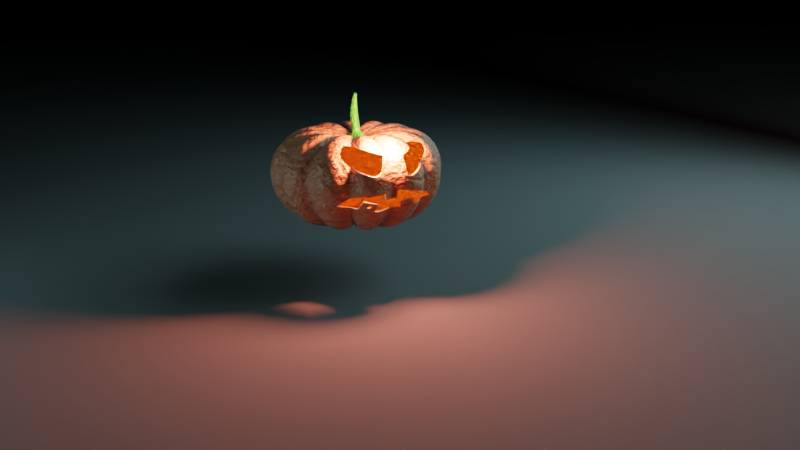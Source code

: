 # Source: modelling-Jack-o-lantern-blend-swap.blend  (saved by Blender 2.79.0; exported with 4.5.12 LTS)
import bpy
from mathutils import Matrix  # noqa: F401  (used for matrix-valued properties, if any)

bpy.ops.wm.read_factory_settings(use_empty=True)
scene = bpy.context.scene
scene.name = 'Scene'

# ---- collections
col_collection_1 = bpy.data.collections.new('Collection 1'); scene.collection.children.link(col_collection_1)
col_collection_2 = bpy.data.collections.new('Collection 2'); scene.collection.children.link(col_collection_2)
col_collection_2.hide_render = True
col_collection_2.hide_viewport = True

# ---- materials (node trees are filled in below, after node groups)
mat_material_001 = bpy.data.materials.new('Material.001')
mat_material_001.alpha_threshold = 0.0
mat_material_001.roughness = 0.5
mat_material = bpy.data.materials.new('Material')
mat_material.alpha_threshold = 0.0
mat_material.roughness = 0.5
mat_skin = bpy.data.materials.new('skin')
mat_skin.alpha_threshold = 0.0
mat_skin.roughness = 0.5
mat_flesh = bpy.data.materials.new('flesh')
mat_flesh.alpha_threshold = 0.0
mat_flesh.diffuse_color = (0.8, 0.7631, 0.1965, 1.0)
mat_flesh.roughness = 0.5
mat_stim = bpy.data.materials.new('stim')
mat_stim.alpha_threshold = 0.0
mat_stim.roughness = 0.5
mat_svgmat = bpy.data.materials.new('SVGMat')
mat_svgmat.alpha_threshold = 0.0
mat_svgmat.diffuse_color = (0.0, 0.0, 0.0, 1.0)
mat_svgmat.roughness = 0.5

# ---- material node trees
mat_material_001.use_nodes = True; mat_material_001.node_tree.nodes.clear()
_N = mat_material_001.node_tree.nodes; _L = mat_material_001.node_tree.links
n0 = _N.new('ShaderNodeOutputMaterial'); n0.name = 'Material Output'; n0.location = (488, 334)
n1 = _N.new('ShaderNodeBsdfDiffuse'); n1.name = 'Diffuse BSDF'; n1.location = (212, 355)
n1.inputs[0].default_value = (0.1447, 0.1447, 0.1447, 1.0)
_L.new(n1.outputs[0], n0.inputs[0])
n0.is_active_output = True
mat_material.use_nodes = True; mat_material.node_tree.nodes.clear()
_N = mat_material.node_tree.nodes; _L = mat_material.node_tree.links
n0 = _N.new('ShaderNodeOutputMaterial'); n0.name = 'Material Output'; n0.location = (469, 282)
n1 = _N.new('ShaderNodeBsdfTranslucent'); n1.name = 'Translucent BSDF'; n1.location = (25, 215)
n2 = _N.new('ShaderNodeEmission'); n2.name = 'Emission'; n2.location = (18, 376)
n2.inputs[0].default_value = (0.4509, 0.7651, 0.8, 1.0)
n2.inputs[1].default_value = 3.0
n3 = _N.new('ShaderNodeMixShader'); n3.name = 'Mix Shader'; n3.location = (240, 300)
n4 = _N.new('ShaderNodeLightPath'); n4.name = 'Light Path'; n4.location = (9, 706)
_L.new(n3.outputs[0], n0.inputs[0])
_L.new(n2.outputs[0], n3.inputs[1])
_L.new(n1.outputs[0], n3.inputs[2])
_L.new(n4.outputs[0], n3.inputs[0])
n0.is_active_output = True
mat_skin.use_nodes = True; mat_skin.node_tree.nodes.clear()
_N = mat_skin.node_tree.nodes; _L = mat_skin.node_tree.links
n0 = _N.new('ShaderNodeOutputMaterial'); n0.name = 'Material Output'; n0.location = (559, 276)
n1 = _N.new('ShaderNodeBsdfDiffuse'); n1.name = 'Diffuse BSDF'; n1.location = (117, 341)
n2 = _N.new('ShaderNodeNewGeometry'); n2.name = 'Geometry'; n2.location = (-427, 293)
n3 = _N.new('ShaderNodeValToRGB'); n3.name = 'ColorRamp'; n3.location = (-186, 315)
while len(n3.color_ramp.elements) > 1: n3.color_ramp.elements.remove(n3.color_ramp.elements[-1])
n3.color_ramp.elements[0].position = 0.3879; n3.color_ramp.elements[0].color = (0.2658, 0.03645, 0.03645, 1.0)
_e = n3.color_ramp.elements.new(0.547); _e.color = (0.6531, 0.2517, 0.1315, 1.0)
_e = n3.color_ramp.elements.new(0.7333); _e.color = (1.0, 0.8874, 0.3937, 1.0)
n4 = _N.new('ShaderNodeTexNoise'); n4.name = 'Noise Texture'; n4.location = (-447, 48)
n4.inputs[2].default_value = 18.5
n4.inputs[3].default_value = 16.0
n4.inputs[8].default_value = 0.25
n5 = _N.new('ShaderNodeMixShader'); n5.name = 'Mix Shader'; n5.location = (342, 282)
n6 = _N.new('ShaderNodeBump'); n6.name = 'Bump'; n6.location = (-175, 75)
n6.inputs[1].default_value = 0.1
n6.inputs[2].default_value = 1.0
n7 = _N.new('ShaderNodeFresnel'); n7.name = 'Fresnel'; n7.location = (121, 457)
n7.inputs[0].default_value = 1.45
n8 = _N.new('ShaderNodeBsdfAnisotropic'); n8.name = 'Glossy BSDF'; n8.location = (116, 204)
n8.distribution = 'GGX'
n8.inputs[1].default_value = 0.3873
_L.new(n1.outputs[0], n5.inputs[1])
_L.new(n8.outputs[0], n5.inputs[2])
_L.new(n7.outputs[0], n5.inputs[0])
_L.new(n2.outputs[7], n3.inputs[0])
_L.new(n3.outputs[0], n1.inputs[0])
_L.new(n4.outputs[1], n6.inputs[3])
_L.new(n6.outputs[0], n7.inputs[1])
_L.new(n6.outputs[0], n1.inputs[2])
_L.new(n6.outputs[0], n8.inputs[4])
_L.new(n5.outputs[0], n0.inputs[0])
n0.is_active_output = True
mat_flesh.use_nodes = True; mat_flesh.node_tree.nodes.clear()
_N = mat_flesh.node_tree.nodes; _L = mat_flesh.node_tree.links
n0 = _N.new('ShaderNodeBsdfDiffuse'); n0.name = 'Diffuse BSDF'; n0.location = (117, 341)
n1 = _N.new('ShaderNodeNewGeometry'); n1.name = 'Geometry'; n1.location = (-427, 293)
n2 = _N.new('ShaderNodeValToRGB'); n2.name = 'ColorRamp'; n2.location = (-186, 315)
while len(n2.color_ramp.elements) > 1: n2.color_ramp.elements.remove(n2.color_ramp.elements[-1])
n2.color_ramp.elements[0].position = 0.0; n2.color_ramp.elements[0].color = (0.2658, 0.03645, 0.03645, 1.0)
_e = n2.color_ramp.elements.new(0.3773); _e.color = (0.9387, 0.6082, 0.05934, 1.0)
_e = n2.color_ramp.elements.new(0.8091); _e.color = (1.0, 0.6823, 0.3583, 1.0)
n3 = _N.new('ShaderNodeTexNoise'); n3.name = 'Noise Texture'; n3.location = (-447, 48)
n3.inputs[2].default_value = 18.5
n3.inputs[3].default_value = 16.0
n3.inputs[8].default_value = 0.25
n4 = _N.new('ShaderNodeBump'); n4.name = 'Bump'; n4.location = (-175, 75)
n4.inputs[1].default_value = 0.1
n4.inputs[2].default_value = 1.0
n5 = _N.new('ShaderNodeFresnel'); n5.name = 'Fresnel'; n5.location = (121, 457)
n5.inputs[0].default_value = 1.45
n6 = _N.new('ShaderNodeBsdfAnisotropic'); n6.name = 'Glossy BSDF'; n6.location = (116, 204)
n6.distribution = 'GGX'
n6.inputs[1].default_value = 0.3162
n7 = _N.new('ShaderNodeOutputMaterial'); n7.name = 'Material Output'; n7.location = (550, 283)
n8 = _N.new('ShaderNodeMixShader'); n8.name = 'Mix Shader'; n8.location = (373, 378)
_L.new(n0.outputs[0], n8.inputs[1])
_L.new(n6.outputs[0], n8.inputs[2])
_L.new(n5.outputs[0], n8.inputs[0])
_L.new(n1.outputs[7], n2.inputs[0])
_L.new(n2.outputs[0], n0.inputs[0])
_L.new(n3.outputs[1], n4.inputs[3])
_L.new(n4.outputs[0], n5.inputs[1])
_L.new(n4.outputs[0], n0.inputs[2])
_L.new(n4.outputs[0], n6.inputs[4])
_L.new(n8.outputs[0], n7.inputs[0])
n7.is_active_output = True
mat_stim.use_nodes = True; mat_stim.node_tree.nodes.clear()
_N = mat_stim.node_tree.nodes; _L = mat_stim.node_tree.links
n0 = _N.new('ShaderNodeBsdfDiffuse'); n0.name = 'Diffuse BSDF.001'; n0.location = (117, 341)
n1 = _N.new('ShaderNodeNewGeometry'); n1.name = 'Geometry'; n1.location = (-427, 293)
n2 = _N.new('ShaderNodeTexNoise'); n2.name = 'Noise Texture'; n2.location = (-447, 48)
n2.inputs[2].default_value = 18.5
n2.inputs[3].default_value = 16.0
n2.inputs[8].default_value = 0.25
n3 = _N.new('ShaderNodeBump'); n3.name = 'Bump'; n3.location = (-175, 75)
n3.inputs[1].default_value = 0.1
n3.inputs[2].default_value = 1.0
n4 = _N.new('ShaderNodeFresnel'); n4.name = 'Fresnel'; n4.location = (121, 457)
n4.inputs[0].default_value = 1.45
n5 = _N.new('ShaderNodeBsdfAnisotropic'); n5.name = 'Glossy BSDF'; n5.location = (116, 204)
n5.distribution = 'GGX'
n6 = _N.new('ShaderNodeOutputMaterial'); n6.name = 'Material Output'; n6.location = (550, 276)
n7 = _N.new('ShaderNodeMixShader'); n7.name = 'Mix Shader'; n7.location = (342, 282)
n8 = _N.new('ShaderNodeValToRGB'); n8.name = 'ColorRamp'; n8.location = (-230, 352)
while len(n8.color_ramp.elements) > 1: n8.color_ramp.elements.remove(n8.color_ramp.elements[-1])
n8.color_ramp.elements[0].position = 0.2758; n8.color_ramp.elements[0].color = (0.012, 0.2658, 0.0336, 1.0)
_e = n8.color_ramp.elements.new(0.547); _e.color = (0.0122, 0.2928, 0.01938, 1.0)
_e = n8.color_ramp.elements.new(0.7333); _e.color = (1.0, 0.8874, 0.3937, 1.0)
_L.new(n0.outputs[0], n7.inputs[1])
_L.new(n5.outputs[0], n7.inputs[2])
_L.new(n4.outputs[0], n7.inputs[0])
_L.new(n1.outputs[7], n8.inputs[0])
_L.new(n8.outputs[0], n0.inputs[0])
_L.new(n2.outputs[1], n3.inputs[3])
_L.new(n3.outputs[0], n4.inputs[1])
_L.new(n3.outputs[0], n0.inputs[2])
_L.new(n3.outputs[0], n5.inputs[4])
_L.new(n7.outputs[0], n6.inputs[0])
n6.is_active_output = True

# ---- world
world_world = bpy.data.worlds.new('World'); scene.world = world_world
world_world.use_nodes = True; world_world.node_tree.nodes.clear()
_N = world_world.node_tree.nodes; _L = world_world.node_tree.links
n0 = _N.new('ShaderNodeOutputWorld'); n0.name = 'World Output'; n0.location = (300, 300)
n1 = _N.new('ShaderNodeBackground'); n1.name = 'Background'; n1.location = (133, 292)
n1.inputs[0].default_value = (0.05088, 0.05088, 0.05088, 1.0)
n1.inputs[1].default_value = 0.03
n0.is_active_output = True
world_world.color = (0.05088, 0.05088, 0.05088)
world_world.use_sun_shadow = False
world_world.sun_shadow_jitter_overblur = 0.0
world_world.cycles.sampling_method = 'MANUAL'
world_world.cycles.sample_map_resolution = 2048

# ---- cameras
cam_camera = bpy.data.cameras.new('Camera')
cam_camera.clip_end = 100.0
cam_camera.lens = 35.0
cam_camera.sensor_width = 32.0
cam_camera.sensor_height = 18.0
cam_camera.ortho_scale = 7.314
cam_camera.dof.focus_distance = 0.0

# ---- lights
light_point = bpy.data.lights.new('Point', 'POINT')
light_point.color = (1.0, 0.2124, 0.1329)
light_point.transmission_factor = 0.0
light_point.energy = 1000.0
light_point.shadow_buffer_clip_start = 0.5
light_point.shadow_soft_size = 0.1
light_point.shadow_maximum_resolution = 0.006
light_point.use_absolute_resolution = True
light_lamp = bpy.data.lights.new('Lamp', 'POINT')
light_lamp.transmission_factor = 0.0
light_lamp.cutoff_distance = 30.0
light_lamp.energy = 100.0
light_lamp.shadow_buffer_clip_start = 1.001
light_lamp.shadow_soft_size = 0.1
light_lamp.shadow_maximum_resolution = 0.006
light_lamp.use_absolute_resolution = True

# ---- meshes
me_plane_004 = bpy.data.meshes.new('Plane.004')
me_plane_004.from_pydata([(-1.0, -1.0, 0.0), (1.0, -1.0, 0.0), (-1.0, 1.0, 0.0), (1.0, 1.0, 0.0)], [], [(0, 1, 3, 2)])
me_plane_004.materials.append(mat_material_001)
me_plane_004.use_remesh_preserve_volume = False
me_plane_004.use_remesh_preserve_attributes = False
me_plane_004.use_mirror_vertex_groups = False
me_plane_004.update()
me_plane_003 = bpy.data.meshes.new('Plane.003')
me_plane_003.from_pydata([(-1.0, -1.0, 0.0), (1.0, -1.0, 0.0), (-1.0, 1.0, 0.0), (1.0, 1.0, 0.0)], [], [(0, 1, 3, 2)])
me_plane_003.materials.append(mat_material)
me_plane_003.use_remesh_preserve_volume = False
me_plane_003.use_remesh_preserve_attributes = False
me_plane_003.use_mirror_vertex_groups = False
me_plane_003.update()
me_plane_002 = bpy.data.meshes.new('Plane.002')
me_plane_002.from_pydata([(-1.0, -1.0, 0.0), (1.0, -1.0, 0.0), (-1.0, 1.0, 0.0), (1.0, 1.0, 0.0)], [], [(0, 1, 3, 2)])
me_plane_002.materials.append(mat_material)
me_plane_002.use_remesh_preserve_volume = False
me_plane_002.use_remesh_preserve_attributes = False
me_plane_002.use_mirror_vertex_groups = False
me_plane_002.update()
me_plane_001 = bpy.data.meshes.new('Plane.001')
me_plane_001.from_pydata([], [], [])
me_plane_001.use_remesh_preserve_volume = False
me_plane_001.use_remesh_preserve_attributes = False
me_plane_001.use_mirror_vertex_groups = False
me_plane_001.update()
me_plane = bpy.data.meshes.new('Plane')
me_plane.from_pydata([(0.3821, -0.03207, 0.1528), (0.3821, 0.03207, 0.1528), (0.2847, -0.03142, 0.03986), (0.2847, 0.03142, 0.03986), (0.1454, -0.02869, 0.01262), (0.1454, 0.02869, 0.01262), (0.3945, -0.03213, 0.2979), (0.3945, 0.03213, 0.2979), (0.3227, 0.03178, 0.4126), (0.3227, -0.03178, 0.4126), (0.1674, 0.02957, 0.4432), (0.1674, -0.02957, 0.4432), (0.01618, -0.004196, 0.3935), (0.01618, 0.004196, 0.3935), (0.08198, 0.02197, 0.03737), (0.08198, -0.02197, 0.03737), (0.3469, 0.1633, 0.1528), (0.3149, 0.2188, 0.1528), (0.2622, 0.1151, 0.03986), (0.2308, 0.1695, 0.03986), (0.1403, 0.04786, 0.01262), (0.1116, 0.09756, 0.01262), (0.3577, 0.1694, 0.2979), (0.3256, 0.2251, 0.2979), (0.2635, 0.1889, 0.4126), (0.2953, 0.1338, 0.4126), (0.1302, 0.1093, 0.4432), (0.1598, 0.05812, 0.4432), (0.01611, 0.004453, 0.3935), (0.01191, 0.01172, 0.3935), (0.06001, 0.06001, 0.03737), (0.08198, 0.02197, 0.03737), (0.2188, 0.3149, 0.1528), (0.1633, 0.3469, 0.1528), (0.1695, 0.2308, 0.03986), (0.1151, 0.2622, 0.03986), (0.09756, 0.1116, 0.01262), (0.04786, 0.1403, 0.01262), (0.2251, 0.3256, 0.2979), (0.1694, 0.3577, 0.2979), (0.1338, 0.2953, 0.4126), (0.1889, 0.2635, 0.4126), (0.05812, 0.1598, 0.4432), (0.1093, 0.1302, 0.4432), (0.01172, 0.01191, 0.3935), (0.004453, 0.01611, 0.3935), (0.02197, 0.08198, 0.03737), (0.06001, 0.06001, 0.03737), (0.03207, 0.3821, 0.1528), (-0.03207, 0.3821, 0.1528), (0.03142, 0.2847, 0.03986), (-0.03142, 0.2847, 0.03986), (0.02869, 0.1454, 0.01262), (-0.02869, 0.1454, 0.01262), (0.03213, 0.3945, 0.2979), (-0.03213, 0.3945, 0.2979), (-0.03178, 0.3227, 0.4126), (0.03178, 0.3227, 0.4126), (-0.02957, 0.1674, 0.4432), (0.02957, 0.1674, 0.4432), (0.004196, 0.01618, 0.3935), (-0.004196, 0.01618, 0.3935), (-0.02197, 0.08198, 0.03737), (0.02197, 0.08198, 0.03737), (-0.1633, 0.3469, 0.1528), (-0.2188, 0.3149, 0.1528), (-0.1151, 0.2622, 0.03986), (-0.1695, 0.2308, 0.03986), (-0.04786, 0.1403, 0.01262), (-0.09756, 0.1116, 0.01262), (-0.1694, 0.3577, 0.2979), (-0.2251, 0.3256, 0.2979), (-0.1889, 0.2635, 0.4126), (-0.1338, 0.2953, 0.4126), (-0.1093, 0.1302, 0.4432), (-0.05812, 0.1598, 0.4432), (-0.004453, 0.01611, 0.3935), (-0.01172, 0.01191, 0.3935), (-0.06001, 0.06001, 0.03737), (-0.02197, 0.08198, 0.03737), (-0.3149, 0.2188, 0.1528), (-0.3469, 0.1633, 0.1528), (-0.2308, 0.1695, 0.03986), (-0.2622, 0.1151, 0.03986), (-0.1116, 0.09756, 0.01262), (-0.1403, 0.04786, 0.01262), (-0.3256, 0.2251, 0.2979), (-0.3577, 0.1694, 0.2979), (-0.2953, 0.1338, 0.4126), (-0.2635, 0.1889, 0.4126), (-0.1598, 0.05812, 0.4432), (-0.1302, 0.1093, 0.4432), (-0.01191, 0.01172, 0.3935), (-0.01611, 0.004453, 0.3935), (-0.08198, 0.02197, 0.03737), (-0.06001, 0.06001, 0.03737), (-0.3821, 0.03207, 0.1528), (-0.3821, -0.03207, 0.1528), (-0.2847, 0.03142, 0.03986), (-0.2847, -0.03142, 0.03986), (-0.1454, 0.02869, 0.01262), (-0.1454, -0.02869, 0.01262), (-0.3945, 0.03213, 0.2979), (-0.3945, -0.03213, 0.2979), (-0.3227, -0.03178, 0.4126), (-0.3227, 0.03178, 0.4126), (-0.1674, -0.02957, 0.4432), (-0.1674, 0.02957, 0.4432), (-0.01618, 0.004196, 0.3935), (-0.01618, -0.004196, 0.3935), (-0.08198, -0.02197, 0.03737), (-0.08198, 0.02197, 0.03737), (-0.3469, -0.1633, 0.1528), (-0.3149, -0.2188, 0.1528), (-0.2622, -0.1151, 0.03986), (-0.2308, -0.1695, 0.03986), (-0.1403, -0.04786, 0.01262), (-0.1116, -0.09756, 0.01262), (-0.3577, -0.1694, 0.2979), (-0.3256, -0.2251, 0.2979), (-0.2635, -0.1889, 0.4126), (-0.2953, -0.1338, 0.4126), (-0.1302, -0.1093, 0.4432), (-0.1598, -0.05812, 0.4432), (-0.01611, -0.004453, 0.3935), (-0.01191, -0.01172, 0.3935), (-0.06001, -0.06001, 0.03737), (-0.08198, -0.02197, 0.03737), (-0.2188, -0.3149, 0.1528), (-0.1633, -0.3469, 0.1528), (-0.1695, -0.2308, 0.03986), (-0.1151, -0.2622, 0.03986), (-0.09756, -0.1116, 0.01262), (-0.04786, -0.1403, 0.01262), (-0.2251, -0.3256, 0.2979), (-0.1694, -0.3577, 0.2979), (-0.1338, -0.2953, 0.4126), (-0.1889, -0.2635, 0.4126), (-0.05812, -0.1598, 0.4432), (-0.1093, -0.1302, 0.4432), (-0.01172, -0.01191, 0.3935), (-0.004453, -0.01611, 0.3935), (-0.02197, -0.08198, 0.03737), (-0.06001, -0.06001, 0.03737), (-0.03207, -0.3821, 0.1528), (0.03207, -0.3821, 0.1528), (-0.03142, -0.2847, 0.03986), (0.03142, -0.2847, 0.03986), (-0.02869, -0.1454, 0.01262), (0.02869, -0.1454, 0.01262), (-0.03213, -0.3945, 0.2979), (0.03213, -0.3945, 0.2979), (0.03178, -0.3227, 0.4126), (-0.03178, -0.3227, 0.4126), (0.02957, -0.1674, 0.4432), (-0.02957, -0.1674, 0.4432), (-0.004196, -0.01618, 0.3935), (0.004196, -0.01618, 0.3935), (0.02197, -0.08198, 0.03737), (-0.02197, -0.08198, 0.03737), (0.1633, -0.3469, 0.1528), (0.2188, -0.3149, 0.1528), (0.1151, -0.2622, 0.03986), (0.1695, -0.2308, 0.03986), (0.04786, -0.1403, 0.01262), (0.09756, -0.1116, 0.01262), (0.1694, -0.3577, 0.2979), (0.2251, -0.3256, 0.2979), (0.1889, -0.2635, 0.4126), (0.1338, -0.2953, 0.4126), (0.1093, -0.1302, 0.4432), (0.05812, -0.1598, 0.4432), (0.004453, -0.01611, 0.3935), (0.01172, -0.01191, 0.3935), (0.06001, -0.06001, 0.03737), (0.02197, -0.08198, 0.03737), (0.3149, -0.2188, 0.1528), (0.3469, -0.1633, 0.1528), (0.2308, -0.1695, 0.03986), (0.2622, -0.1151, 0.03986), (0.1116, -0.09756, 0.01262), (0.1403, -0.04786, 0.01262), (0.3256, -0.2251, 0.2979), (0.3577, -0.1694, 0.2979), (0.2953, -0.1338, 0.4126), (0.2635, -0.1889, 0.4126), (0.1598, -0.05812, 0.4432), (0.1302, -0.1093, 0.4432), (0.01191, -0.01172, 0.3935), (0.01611, -0.004453, 0.3935), (0.08198, -0.02197, 0.03737), (0.06001, -0.06001, 0.03737), (0.3452, 0.08713, 0.1645), (0.3425, 0.09714, 0.1645), (0.2641, 0.06589, 0.06398), (0.2617, 0.075, 0.06398), (0.1443, 0.03649, 0.03313), (0.1432, 0.04053, 0.03313), (0.3556, 0.08988, 0.2907), (0.3529, 0.09995, 0.2907), (0.2959, 0.08444, 0.3887), (0.2985, 0.07481, 0.3887), (0.1646, 0.04697, 0.4208), (0.166, 0.04163, 0.4208), (0.01692, 0.004498, 0.3911), (0.0169, 0.004566, 0.3911), (0.08616, 0.02309, 0.05171), (0.08616, 0.02309, 0.05171), (0.2554, 0.2481, 0.1645), (0.2481, 0.2554, 0.1645), (0.1958, 0.1891, 0.06398), (0.1891, 0.1958, 0.06398), (0.1067, 0.1037, 0.03313), (0.1037, 0.1067, 0.03313), (0.263, 0.2556, 0.2907), (0.2556, 0.263, 0.2907), (0.214, 0.2211, 0.3887), (0.2211, 0.214, 0.3887), (0.1191, 0.123, 0.4208), (0.123, 0.1191, 0.4208), (0.01241, 0.01236, 0.3911), (0.01236, 0.01241, 0.3911), (0.06307, 0.06307, 0.05171), (0.06307, 0.06307, 0.05171), (0.09714, 0.3425, 0.1645), (0.08713, 0.3452, 0.1645), (0.075, 0.2617, 0.06398), (0.06589, 0.2641, 0.06398), (0.04053, 0.1432, 0.03313), (0.03649, 0.1443, 0.03313), (0.09995, 0.3529, 0.2907), (0.08988, 0.3556, 0.2907), (0.07481, 0.2985, 0.3887), (0.08444, 0.2959, 0.3887), (0.04163, 0.166, 0.4208), (0.04697, 0.1646, 0.4208), (0.004566, 0.0169, 0.3911), (0.004498, 0.01692, 0.3911), (0.02309, 0.08616, 0.05171), (0.02309, 0.08616, 0.05171), (-0.08713, 0.3452, 0.1645), (-0.09714, 0.3425, 0.1645), (-0.06589, 0.2641, 0.06398), (-0.075, 0.2617, 0.06398), (-0.03649, 0.1443, 0.03313), (-0.04053, 0.1432, 0.03313), (-0.08988, 0.3556, 0.2907), (-0.09995, 0.3529, 0.2907), (-0.08444, 0.2959, 0.3887), (-0.07481, 0.2985, 0.3887), (-0.04697, 0.1646, 0.4208), (-0.04163, 0.166, 0.4208), (-0.004498, 0.01692, 0.3911), (-0.004566, 0.0169, 0.3911), (-0.02309, 0.08616, 0.05171), (-0.02309, 0.08616, 0.05171), (-0.2481, 0.2554, 0.1645), (-0.2554, 0.2481, 0.1645), (-0.1891, 0.1958, 0.06398), (-0.1958, 0.1891, 0.06398), (-0.1037, 0.1067, 0.03313), (-0.1067, 0.1037, 0.03313), (-0.2556, 0.263, 0.2907), (-0.263, 0.2556, 0.2907), (-0.2211, 0.214, 0.3887), (-0.214, 0.2211, 0.3887), (-0.123, 0.1191, 0.4208), (-0.1191, 0.123, 0.4208), (-0.01236, 0.01241, 0.3911), (-0.01241, 0.01236, 0.3911), (-0.06307, 0.06307, 0.05171), (-0.06307, 0.06307, 0.05171), (-0.3425, 0.09714, 0.1645), (-0.3452, 0.08713, 0.1645), (-0.2617, 0.075, 0.06398), (-0.2641, 0.06589, 0.06398), (-0.1432, 0.04053, 0.03313), (-0.1443, 0.03649, 0.03313), (-0.3529, 0.09995, 0.2907), (-0.3556, 0.08988, 0.2907), (-0.2985, 0.07481, 0.3887), (-0.2959, 0.08444, 0.3887), (-0.166, 0.04163, 0.4208), (-0.1646, 0.04697, 0.4208), (-0.0169, 0.004566, 0.3911), (-0.01692, 0.004498, 0.3911), (-0.08616, 0.02309, 0.05171), (-0.08616, 0.02309, 0.05171), (-0.3452, -0.08713, 0.1645), (-0.3425, -0.09714, 0.1645), (-0.2641, -0.06589, 0.06398), (-0.2617, -0.075, 0.06398), (-0.1443, -0.03649, 0.03313), (-0.1432, -0.04053, 0.03313), (-0.3556, -0.08988, 0.2907), (-0.3529, -0.09995, 0.2907), (-0.2959, -0.08444, 0.3887), (-0.2985, -0.07481, 0.3887), (-0.1646, -0.04697, 0.4208), (-0.166, -0.04163, 0.4208), (-0.01692, -0.004498, 0.3911), (-0.0169, -0.004566, 0.3911), (-0.08616, -0.02309, 0.05171), (-0.08616, -0.02309, 0.05171), (-0.2554, -0.2481, 0.1645), (-0.2481, -0.2554, 0.1645), (-0.1958, -0.1891, 0.06398), (-0.1891, -0.1958, 0.06398), (-0.1067, -0.1037, 0.03313), (-0.1037, -0.1067, 0.03313), (-0.263, -0.2556, 0.2907), (-0.2556, -0.263, 0.2907), (-0.214, -0.2211, 0.3887), (-0.2211, -0.214, 0.3887), (-0.1191, -0.123, 0.4208), (-0.123, -0.1191, 0.4208), (-0.01241, -0.01236, 0.3911), (-0.01236, -0.01241, 0.3911), (-0.06307, -0.06307, 0.05171), (-0.06307, -0.06307, 0.05171), (-0.09714, -0.3425, 0.1645), (-0.08713, -0.3452, 0.1645), (-0.075, -0.2617, 0.06398), (-0.06589, -0.2641, 0.06398), (-0.04053, -0.1432, 0.03313), (-0.03649, -0.1443, 0.03313), (-0.09995, -0.3529, 0.2907), (-0.08988, -0.3556, 0.2907), (-0.07481, -0.2985, 0.3887), (-0.08444, -0.2959, 0.3887), (-0.04163, -0.166, 0.4208), (-0.04697, -0.1646, 0.4208), (-0.004566, -0.0169, 0.3911), (-0.004498, -0.01692, 0.3911), (-0.02309, -0.08616, 0.05171), (-0.02309, -0.08616, 0.05171), (0.08713, -0.3452, 0.1645), (0.09714, -0.3425, 0.1645), (0.06589, -0.2641, 0.06398), (0.075, -0.2617, 0.06398), (0.03649, -0.1443, 0.03313), (0.04053, -0.1432, 0.03313), (0.08988, -0.3556, 0.2907), (0.09995, -0.3529, 0.2907), (0.08444, -0.2959, 0.3887), (0.07481, -0.2985, 0.3887), (0.04697, -0.1646, 0.4208), (0.04163, -0.166, 0.4208), (0.004498, -0.01692, 0.3911), (0.004566, -0.0169, 0.3911), (0.02309, -0.08616, 0.05171), (0.02309, -0.08616, 0.05171), (0.2481, -0.2554, 0.1645), (0.2554, -0.2481, 0.1645), (0.1891, -0.1958, 0.06398), (0.1958, -0.1891, 0.06398), (0.1037, -0.1067, 0.03313), (0.1067, -0.1037, 0.03313), (0.2556, -0.263, 0.2907), (0.263, -0.2556, 0.2907), (0.2211, -0.214, 0.3887), (0.214, -0.2211, 0.3887), (0.123, -0.1191, 0.4208), (0.1191, -0.123, 0.4208), (0.01236, -0.01241, 0.3911), (0.01241, -0.01236, 0.3911), (0.06307, -0.06307, 0.05171), (0.06307, -0.06307, 0.05171), (0.3425, -0.09714, 0.1645), (0.3452, -0.08713, 0.1645), (0.2617, -0.075, 0.06398), (0.2641, -0.06589, 0.06398), (0.1432, -0.04053, 0.03313), (0.1443, -0.03649, 0.03313), (0.3529, -0.09995, 0.2907), (0.3556, -0.08988, 0.2907), (0.2985, -0.07481, 0.3887), (0.2959, -0.08444, 0.3887), (0.166, -0.04163, 0.4208), (0.1646, -0.04697, 0.4208), (0.0169, -0.004566, 0.3911), (0.01692, -0.004498, 0.3911), (0.08616, -0.02309, 0.05171), (0.08616, -0.02309, 0.05171), (0.08198, 0.02197, 0.03737), (0.08198, -0.02197, 0.03737), (0.06001, 0.06001, 0.03737), (0.08198, 0.02197, 0.03737), (0.02197, 0.08198, 0.03737), (0.06001, 0.06001, 0.03737), (-0.02197, 0.08198, 0.03737), (0.02197, 0.08198, 0.03737), (-0.06001, 0.06001, 0.03737), (-0.02197, 0.08198, 0.03737), (-0.08198, 0.02197, 0.03737), (-0.06001, 0.06001, 0.03737), (-0.08198, -0.02197, 0.03737), (-0.08198, 0.02197, 0.03737), (-0.06001, -0.06001, 0.03737), (-0.08198, -0.02197, 0.03737), (-0.02197, -0.08198, 0.03737), (-0.06001, -0.06001, 0.03737), (0.02197, -0.08198, 0.03737), (-0.02197, -0.08198, 0.03737), (0.06001, -0.06001, 0.03737), (0.02197, -0.08198, 0.03737), (0.08198, -0.02197, 0.03737), (0.06001, -0.06001, 0.03737), (0.08616, 0.02309, 0.05171), (0.08616, 0.02309, 0.05171), (0.06307, 0.06307, 0.05171), (0.06307, 0.06307, 0.05171), (0.02309, 0.08616, 0.05171), (0.02309, 0.08616, 0.05171), (-0.02309, 0.08616, 0.05171), (-0.02309, 0.08616, 0.05171), (-0.06307, 0.06307, 0.05171), (-0.06307, 0.06307, 0.05171), (-0.08616, 0.02309, 0.05171), (-0.08616, 0.02309, 0.05171), (-0.08616, -0.02309, 0.05171), (-0.08616, -0.02309, 0.05171), (-0.06307, -0.06307, 0.05171), (-0.06307, -0.06307, 0.05171), (-0.02309, -0.08616, 0.05171), (-0.02309, -0.08616, 0.05171), (0.02309, -0.08616, 0.05171), (0.02309, -0.08616, 0.05171), (0.06307, -0.06307, 0.05171), (0.06307, -0.06307, 0.05171), (0.08616, -0.02309, 0.05171), (0.08616, -0.02309, 0.05171), (0.08198, 0.02197, 0.03737), (0.08198, -0.02197, 0.03737), (0.06001, 0.06001, 0.03737), (0.08198, 0.02197, 0.03737), (0.02197, 0.08198, 0.03737), (0.06001, 0.06001, 0.03737), (-0.02197, 0.08198, 0.03737), (0.02197, 0.08198, 0.03737), (-0.06001, 0.06001, 0.03737), (-0.02197, 0.08198, 0.03737), (-0.08198, 0.02197, 0.03737), (-0.06001, 0.06001, 0.03737), (-0.08198, -0.02197, 0.03737), (-0.08198, 0.02197, 0.03737), (-0.06001, -0.06001, 0.03737), (-0.08198, -0.02197, 0.03737), (-0.02197, -0.08198, 0.03737), (-0.06001, -0.06001, 0.03737), (0.02197, -0.08198, 0.03737), (-0.02197, -0.08198, 0.03737), (0.06001, -0.06001, 0.03737), (0.02197, -0.08198, 0.03737), (0.08198, -0.02197, 0.03737), (0.06001, -0.06001, 0.03737), (0.08616, 0.02309, 0.05171), (0.08616, 0.02309, 0.05171), (0.06307, 0.06307, 0.05171), (0.06307, 0.06307, 0.05171), (0.02309, 0.08616, 0.05171), (0.02309, 0.08616, 0.05171), (-0.02309, 0.08616, 0.05171), (-0.02309, 0.08616, 0.05171), (-0.06307, 0.06307, 0.05171), (-0.06307, 0.06307, 0.05171), (-0.08616, 0.02309, 0.05171), (-0.08616, 0.02309, 0.05171), (-0.08616, -0.02309, 0.05171), (-0.08616, -0.02309, 0.05171), (-0.06307, -0.06307, 0.05171), (-0.06307, -0.06307, 0.05171), (-0.02309, -0.08616, 0.05171), (-0.02309, -0.08616, 0.05171), (0.02309, -0.08616, 0.05171), (0.02309, -0.08616, 0.05171), (0.06307, -0.06307, 0.05171), (0.06307, -0.06307, 0.05171), (0.08616, -0.02309, 0.05171), (0.08616, -0.02309, 0.05171), (0.02322, 0.006222, 0.06282), (0.02322, -0.006222, 0.06282), (0.017, 0.017, 0.06282), (0.02322, 0.006222, 0.06282), (0.006222, 0.02322, 0.06282), (0.017, 0.017, 0.06282), (-0.006222, 0.02322, 0.06282), (0.006222, 0.02322, 0.06282), (-0.017, 0.017, 0.06282), (-0.006222, 0.02322, 0.06282), (-0.02322, 0.006222, 0.06282), (-0.017, 0.017, 0.06282), (-0.02322, -0.006222, 0.06282), (-0.02322, 0.006222, 0.06282), (-0.017, -0.017, 0.06282), (-0.02322, -0.006222, 0.06282), (-0.006222, -0.02322, 0.06282), (-0.017, -0.017, 0.06282), (0.006222, -0.02322, 0.06282), (-0.006222, -0.02322, 0.06282), (0.017, -0.017, 0.06282), (0.006222, -0.02322, 0.06282), (0.02322, -0.006222, 0.06282), (0.017, -0.017, 0.06282), (0.0244, 0.006539, 0.06688), (0.0244, 0.006539, 0.06688), (0.01786, 0.01786, 0.06688), (0.01786, 0.01786, 0.06688), (0.006539, 0.0244, 0.06688), (0.006539, 0.0244, 0.06688), (-0.006539, 0.0244, 0.06688), (-0.006539, 0.0244, 0.06688), (-0.01786, 0.01786, 0.06688), (-0.01786, 0.01786, 0.06688), (-0.0244, 0.006539, 0.06688), (-0.0244, 0.006539, 0.06688), (-0.0244, -0.006539, 0.06688), (-0.0244, -0.006539, 0.06688), (-0.01786, -0.01786, 0.06688), (-0.01786, -0.01786, 0.06688), (-0.006539, -0.0244, 0.06688), (-0.006539, -0.0244, 0.06688), (0.006539, -0.0244, 0.06688), (0.006539, -0.0244, 0.06688), (0.01786, -0.01786, 0.06688), (0.01786, -0.01786, 0.06688), (0.0244, -0.006539, 0.06688), (0.0244, -0.006539, 0.06688), (0.05442, 0.009609, 0.402), (0.05442, -0.009609, 0.402), (0.04233, 0.03553, 0.402), (0.05193, 0.01889, 0.402), (0.01889, 0.05193, 0.402), (0.03553, 0.04233, 0.402), (-0.009609, 0.05442, 0.402), (0.009609, 0.05442, 0.402), (-0.03553, 0.04233, 0.402), (-0.01889, 0.05193, 0.402), (-0.05193, 0.01889, 0.402), (-0.04233, 0.03553, 0.402), (-0.05442, -0.009609, 0.402), (-0.05442, 0.009609, 0.402), (-0.04233, -0.03553, 0.402), (-0.05193, -0.01889, 0.402), (-0.01889, -0.05193, 0.402), (-0.03553, -0.04233, 0.402), (0.009609, -0.05442, 0.402), (-0.009609, -0.05442, 0.402), (0.03553, -0.04233, 0.402), (0.01889, -0.05193, 0.402), (0.05193, -0.01889, 0.402), (0.04233, -0.03553, 0.402), (0.0535, 0.01526, 0.3947), (0.05396, 0.01353, 0.3947), (0.0387, 0.03997, 0.3947), (0.03997, 0.0387, 0.3947), (0.01353, 0.05396, 0.3947), (0.01526, 0.0535, 0.3947), (-0.01526, 0.0535, 0.3947), (-0.01353, 0.05396, 0.3947), (-0.03997, 0.0387, 0.3947), (-0.0387, 0.03997, 0.3947), (-0.05396, 0.01353, 0.3947), (-0.0535, 0.01526, 0.3947), (-0.0535, -0.01526, 0.3947), (-0.05396, -0.01353, 0.3947), (-0.0387, -0.03997, 0.3947), (-0.03997, -0.0387, 0.3947), (-0.01353, -0.05396, 0.3947), (-0.01526, -0.0535, 0.3947), (0.01526, -0.0535, 0.3947), (0.01353, -0.05396, 0.3947), (0.03997, -0.0387, 0.3947), (0.0387, -0.03997, 0.3947), (0.05396, -0.01353, 0.3947), (0.0535, -0.01526, 0.3947), (0.01936, 0.003418, 0.424), (0.01936, -0.003418, 0.424), (0.01506, 0.01264, 0.424), (0.01847, 0.006719, 0.424), (0.006719, 0.01847, 0.424), (0.01264, 0.01506, 0.424), (-0.003418, 0.01936, 0.424), (0.003418, 0.01936, 0.424), (-0.01264, 0.01506, 0.424), (-0.006719, 0.01847, 0.424), (-0.01847, 0.006719, 0.424), (-0.01506, 0.01264, 0.424), (-0.01936, -0.003418, 0.424), (-0.01936, 0.003418, 0.424), (-0.01506, -0.01264, 0.424), (-0.01847, -0.006719, 0.424), (-0.006719, -0.01847, 0.424), (-0.01264, -0.01506, 0.424), (0.003418, -0.01936, 0.424), (-0.003418, -0.01936, 0.424), (0.01264, -0.01506, 0.424), (0.006719, -0.01847, 0.424), (0.01847, -0.006719, 0.424), (0.01506, -0.01264, 0.424), (0.01903, 0.00543, 0.4214), (0.01919, 0.004812, 0.4214), (0.01376, 0.01422, 0.4214), (0.01422, 0.01376, 0.4214), (0.004812, 0.01919, 0.4214), (0.00543, 0.01903, 0.4214), (-0.00543, 0.01903, 0.4214), (-0.004812, 0.01919, 0.4214), (-0.01422, 0.01376, 0.4214), (-0.01376, 0.01422, 0.4214), (-0.01919, 0.004812, 0.4214), (-0.01903, 0.00543, 0.4214), (-0.01903, -0.00543, 0.4214), (-0.01919, -0.004812, 0.4214), (-0.01376, -0.01422, 0.4214), (-0.01422, -0.01376, 0.4214), (-0.004812, -0.01919, 0.4214), (-0.00543, -0.01903, 0.4214), (0.00543, -0.01903, 0.4214), (0.004812, -0.01919, 0.4214), (0.01422, -0.01376, 0.4214), (0.01376, -0.01422, 0.4214), (0.01919, -0.004812, 0.4214), (0.01903, -0.00543, 0.4214), (0.01844, 0.01351, 0.4654), (0.01844, 0.006679, 0.4651), (0.01413, 0.02271, 0.4659), (0.01755, 0.0168, 0.4656), (0.005794, 0.02854, 0.4662), (0.01172, 0.02513, 0.466), (-0.004343, 0.02941, 0.4663), (0.002492, 0.02942, 0.4663), (-0.01356, 0.02511, 0.4661), (-0.007644, 0.02853, 0.4663), (-0.01939, 0.01678, 0.4657), (-0.01598, 0.0227, 0.466), (-0.02027, 0.006657, 0.4652), (-0.02028, 0.01348, 0.4655), (-0.01597, -0.00255, 0.4647), (-0.01939, 0.003361, 0.465), (-0.007628, -0.008372, 0.4644), (-0.01355, -0.004962, 0.4646), (0.002509, -0.00925, 0.4643), (-0.004326, -0.009254, 0.4644), (0.01173, -0.004948, 0.4645), (0.00581, -0.008364, 0.4644), (0.01756, 0.003382, 0.4649), (0.01414, -0.002533, 0.4647), (0.0181, 0.01565, 0.463), (0.01827, 0.01503, 0.4629), (0.01283, 0.02442, 0.4634), (0.01329, 0.02397, 0.4634), (0.00388, 0.02938, 0.4637), (0.004498, 0.02922, 0.4637), (-0.006362, 0.02921, 0.4637), (-0.005744, 0.02938, 0.4637), (-0.01515, 0.02395, 0.4635), (-0.01469, 0.0244, 0.4635), (-0.02012, 0.01501, 0.463), (-0.01995, 0.01562, 0.4631), (-0.01995, 0.004778, 0.4625), (-0.02012, 0.005394, 0.4625), (-0.01468, -0.003995, 0.4621), (-0.01513, -0.003544, 0.4621), (-0.005727, -0.008962, 0.4618), (-0.006345, -0.008797, 0.4618), (0.004514, -0.008791, 0.4618), (0.003897, -0.008956, 0.4618), (0.0133, -0.003528, 0.462), (0.01285, -0.00398, 0.462), (0.01827, 0.005416, 0.4624), (0.01811, 0.004799, 0.4624), (0.01582, 0.01976, 0.5145), (0.01557, 0.01333, 0.5149), (0.01212, 0.02866, 0.5141), (0.01513, 0.02293, 0.5143), (0.004446, 0.03452, 0.5136), (0.009932, 0.03105, 0.5139), (-0.005158, 0.03565, 0.513), (0.00134, 0.03548, 0.5134), (-0.01384, 0.03111, 0.5138), (-0.008301, 0.0347, 0.5132), (-0.01904, 0.02281, 0.5147), (-0.01604, 0.02866, 0.5141), (-0.01956, 0.01322, 0.5154), (-0.01975, 0.01964, 0.515), (-0.01547, 0.004834, 0.516), (-0.01868, 0.01019, 0.5156), (-0.008029, -0.0003187, 0.5162), (-0.01328, 0.002686, 0.5162), (0.0009044, -0.001083, 0.5161), (-0.005119, -0.001091, 0.5161), (0.009176, 0.002732, 0.5156), (0.003832, -0.0003037, 0.516), (0.01465, 0.01028, 0.5151), (0.01141, 0.004903, 0.5153), (0.01596, 0.02234, 0.5104), (0.01609, 0.02174, 0.5105), (0.01121, 0.03096, 0.5101), (0.01163, 0.03051, 0.5102), (0.002754, 0.03605, 0.5098), (0.003344, 0.03587, 0.5098), (-0.007118, 0.03602, 0.5094), (-0.006522, 0.0362, 0.5094), (-0.01547, 0.03052, 0.5102), (-0.01504, 0.03098, 0.5101), (-0.01994, 0.02162, 0.5109), (-0.0198, 0.02222, 0.5109), (-0.01953, 0.01187, 0.5114), (-0.01969, 0.01244, 0.5114), (-0.01452, 0.003753, 0.5119), (-0.01494, 0.004164, 0.5119), (-0.006392, -0.0007283, 0.5118), (-0.00695, -0.0005804, 0.5119), (0.002856, -0.0005683, 0.5118), (0.002296, -0.0007175, 0.5118), (0.01097, 0.004225, 0.5112), (0.01054, 0.003809, 0.5113), (0.01578, 0.01254, 0.5109), (0.01561, 0.01196, 0.5109), (0.008436, 0.01153, 0.5684), (0.008117, 0.007406, 0.5685), (0.006242, 0.01733, 0.5684), (0.008048, 0.01357, 0.5684), (0.001372, 0.02121, 0.5684), (0.004892, 0.01895, 0.5684), (-0.004822, 0.02186, 0.5684), (-0.0006235, 0.02185, 0.5684), (-0.01041, 0.01895, 0.5684), (-0.006845, 0.02125, 0.5684), (-0.01367, 0.01352, 0.5686), (-0.01181, 0.01735, 0.5685), (-0.01385, 0.007341, 0.5688), (-0.01408, 0.01146, 0.5687), (-0.01121, 0.002098, 0.5689), (-0.01325, 0.005417, 0.5689), (-0.006599, -0.001046, 0.5689), (-0.009838, 0.0007791, 0.5689), (-0.001148, -0.001503, 0.5689), (-0.004822, -0.001512, 0.5689), (0.003949, 0.0008124, 0.5687), (0.0006565, -0.001033, 0.5688), (0.007502, 0.005496, 0.5685), (0.005355, 0.002142, 0.5687), (0.008799, 0.01349, 0.5658), (0.008866, 0.01308, 0.5658), (0.005887, 0.01928, 0.5658), (0.006149, 0.01896, 0.5658), (0.0003965, 0.02275, 0.5657), (0.0007825, 0.02262, 0.5658), (-0.006108, 0.02267, 0.5657), (-0.005716, 0.02279, 0.5657), (-0.01157, 0.01898, 0.5658), (-0.0113, 0.01929, 0.5658), (-0.01436, 0.01301, 0.5661), (-0.01429, 0.01342, 0.566), (-0.01391, 0.006616, 0.5663), (-0.01403, 0.006991, 0.5663), (-0.01067, 0.001511, 0.5665), (-0.01094, 0.001767, 0.5665), (-0.005604, -0.001247, 0.5665), (-0.005948, -0.001156, 0.5665), (0.0001061, -0.001145, 0.5664), (-0.0002429, -0.001236, 0.5664), (0.005191, 0.001808, 0.5662), (0.004919, 0.001551, 0.5662), (0.008422, 0.00707, 0.566), (0.008304, 0.006701, 0.566), (0.002168, 0.0005986, 0.5982), (0.00217, -0.001711, 0.5972), (0.0005776, 0.003706, 0.5996), (0.00184, 0.001712, 0.5987), (-0.002499, 0.005662, 0.6005), (-0.0003145, 0.004518, 0.6), (-0.006238, 0.005942, 0.6007), (-0.003717, 0.005955, 0.6007), (-0.009638, 0.004472, 0.6001), (-0.007456, 0.005637, 0.6006), (-0.01179, 0.001644, 0.5989), (-0.01053, 0.003651, 0.5997), (-0.01211, -0.001782, 0.5974), (-0.01211, 0.0005275, 0.5984), (-0.01052, -0.00489, 0.596), (-0.01178, -0.002896, 0.5969), (-0.007442, -0.006846, 0.5951), (-0.009627, -0.005702, 0.5956), (-0.003703, -0.007126, 0.5949), (-0.006224, -0.007138, 0.595), (-0.0003035, -0.005655, 0.5955), (-0.002486, -0.006821, 0.595), (0.001845, -0.002828, 0.5967), (0.0005869, -0.004834, 0.5959), (0.002036, 0.001661, 0.5977), (0.002097, 0.001453, 0.5976), (9.136e-05, 0.004621, 0.599), (0.0002583, 0.004469, 0.5989), (-0.003212, 0.006286, 0.5998), (-0.002985, 0.006231, 0.5997), (-0.00699, 0.006211, 0.5998), (-0.006762, 0.006268, 0.5998), (-0.01023, 0.004416, 0.599), (-0.01006, 0.00457, 0.5991), (-0.01206, 0.001382, 0.5977), (-0.012, 0.001591, 0.5978), (-0.012, -0.002078, 0.5962), (-0.01206, -0.001869, 0.5963), (-0.01005, -0.005037, 0.5949), (-0.01022, -0.004885, 0.5949), (-0.006748, -0.006702, 0.5941), (-0.006976, -0.006647, 0.5941), (-0.002971, -0.006627, 0.5941), (-0.003198, -0.006684, 0.5941), (0.0002683, -0.004833, 0.5948), (0.0001017, -0.004986, 0.5948), (0.002101, -0.001799, 0.5962), (0.00204, -0.002008, 0.5961), (0.002168, 0.0005986, 0.5982), (0.00217, -0.001711, 0.5972), (0.0005776, 0.003706, 0.5996), (0.00184, 0.001712, 0.5987), (-0.002499, 0.005662, 0.6005), (-0.0003145, 0.004518, 0.6), (-0.006238, 0.005942, 0.6007), (-0.003717, 0.005955, 0.6007), (-0.009638, 0.004472, 0.6001), (-0.007456, 0.005637, 0.6006), (-0.01179, 0.001644, 0.5989), (-0.01053, 0.003651, 0.5997), (-0.01211, -0.001782, 0.5974), (-0.01211, 0.0005275, 0.5984), (-0.01052, -0.00489, 0.596), (-0.01178, -0.002896, 0.5969), (-0.007442, -0.006846, 0.5951), (-0.009627, -0.005702, 0.5956), (-0.003703, -0.007126, 0.5949), (-0.006224, -0.007138, 0.595), (-0.0003035, -0.005655, 0.5955), (-0.002486, -0.006821, 0.595), (0.001845, -0.002828, 0.5967), (0.0005869, -0.004834, 0.5959), (0.002036, 0.001661, 0.5977), (0.002097, 0.001453, 0.5976), (9.136e-05, 0.004621, 0.599), (0.0002583, 0.004469, 0.5989), (-0.003212, 0.006286, 0.5998), (-0.002985, 0.006231, 0.5997), (-0.00699, 0.006211, 0.5998), (-0.006762, 0.006268, 0.5998), (-0.01023, 0.004416, 0.599), (-0.01006, 0.00457, 0.5991), (-0.01206, 0.001382, 0.5977), (-0.012, 0.001591, 0.5978), (-0.012, -0.002078, 0.5962), (-0.01206, -0.001869, 0.5963), (-0.01005, -0.005037, 0.5949), (-0.01022, -0.004885, 0.5949), (-0.006748, -0.006702, 0.5941), (-0.006976, -0.006647, 0.5941), (-0.002971, -0.006627, 0.5941), (-0.003198, -0.006684, 0.5941), (0.0002683, -0.004833, 0.5948), (0.0001017, -0.004986, 0.5948), (0.002101, -0.001799, 0.5962), (0.00204, -0.002008, 0.5961), (-0.001575, 7.544e-05, 0.5978), (-0.001574, -0.001024, 0.5973), (-0.002332, 0.001555, 0.5984), (-0.001731, 0.0006056, 0.598), (-0.003797, 0.002486, 0.5989), (-0.002757, 0.001941, 0.5986), (-0.005577, 0.002619, 0.5989), (-0.004376, 0.002625, 0.5989), (-0.007195, 0.001919, 0.5987), (-0.006156, 0.002474, 0.5989), (-0.008218, 0.0005733, 0.5981), (-0.007619, 0.001528, 0.5985), (-0.008372, -0.001058, 0.5974), (-0.008373, 4.158e-05, 0.5978), (-0.007614, -0.002537, 0.5967), (-0.008216, -0.001588, 0.5971), (-0.00615, -0.003468, 0.5963), (-0.00719, -0.002924, 0.5965), (-0.00437, -0.003602, 0.5962), (-0.00557, -0.003608, 0.5962), (-0.002751, -0.002902, 0.5965), (-0.00379, -0.003457, 0.5963), (-0.001728, -0.001556, 0.5971), (-0.002328, -0.002511, 0.5967), (-0.001638, 0.0005813, 0.5975), (-0.001608, 0.0004822, 0.5975), (-0.002563, 0.00199, 0.5981), (-0.002484, 0.001918, 0.5981), (-0.004136, 0.002783, 0.5985), (-0.004028, 0.002757, 0.5985), (-0.005935, 0.002747, 0.5985), (-0.005826, 0.002774, 0.5985), (-0.007476, 0.001893, 0.5982), (-0.007397, 0.001966, 0.5982), (-0.008349, 0.0004486, 0.5975), (-0.00832, 0.0005481, 0.5976), (-0.008318, -0.001199, 0.5968), (-0.008347, -0.001099, 0.5968), (-0.007392, -0.002607, 0.5962), (-0.007472, -0.002535, 0.5962), (-0.005819, -0.0034, 0.5958), (-0.005928, -0.003374, 0.5958), (-0.004021, -0.003365, 0.5958), (-0.00413, -0.003392, 0.5958), (-0.002479, -0.00251, 0.5962), (-0.002558, -0.002583, 0.5961), (-0.001607, -0.001066, 0.5968), (-0.001636, -0.001165, 0.5967), (-0.003503, -0.0001941, 0.5954), (-0.003502, -0.0006702, 0.5952), (-0.003831, 0.0004466, 0.5957), (-0.00357, 3.555e-05, 0.5955), (-0.004465, 0.0008499, 0.5959), (-0.004015, 0.000614, 0.5958), (-0.005236, 0.0009077, 0.5959), (-0.004716, 0.0009102, 0.5959), (-0.005937, 0.0006045, 0.5958), (-0.005487, 0.0008448, 0.5959), (-0.00638, 2.156e-05, 0.5956), (-0.00612, 0.0004352, 0.5957), (-0.006446, -0.0006849, 0.5953), (-0.006447, -0.0002087, 0.5955), (-0.006118, -0.001326, 0.595), (-0.006379, -0.0009145, 0.5952), (-0.005484, -0.001729, 0.5948), (-0.005934, -0.001493, 0.5949), (-0.004713, -0.001787, 0.5948), (-0.005233, -0.001789, 0.5948), (-0.004012, -0.001483, 0.5949), (-0.004462, -0.001724, 0.5948), (-0.003569, -0.0009005, 0.5951), (-0.003829, -0.001314, 0.595), (-0.00353, 2.505e-05, 0.5953), (-0.003517, -1.791e-05, 0.5953), (-0.003931, 0.0006351, 0.5956), (-0.003896, 0.0006038, 0.5956), (-0.004612, 0.0009785, 0.5958), (-0.004565, 0.0009672, 0.5957), (-0.005391, 0.0009631, 0.5958), (-0.005344, 0.0009748, 0.5958), (-0.006059, 0.0005931, 0.5956), (-0.006024, 0.0006247, 0.5956), (-0.006436, -3.245e-05, 0.5953), (-0.006424, 1.063e-05, 0.5953), (-0.006423, -0.0007458, 0.595), (-0.006436, -0.0007029, 0.595), (-0.006022, -0.001356, 0.5947), (-0.006057, -0.001325, 0.5948), (-0.005341, -0.001699, 0.5946), (-0.005388, -0.001688, 0.5946), (-0.004562, -0.001684, 0.5946), (-0.004609, -0.001696, 0.5946), (-0.003894, -0.001314, 0.5947), (-0.003929, -0.001345, 0.5947), (-0.003517, -0.0006883, 0.595), (-0.003529, -0.0007314, 0.595), (-0.0143, 0.01471, 0.4253), (-0.01514, 0.01358, 0.4279), (-0.005515, -0.01808, 0.4252), (-0.004897, -0.01824, 0.4252), (0.01911, -0.003859, 0.4252), (0.01927, -0.002477, 0.4278), (-0.01856, -0.00578, 0.4278), (-0.01514, -0.0117, 0.4278), (-0.01856, 0.007656, 0.4279), (-0.01912, 0.006379, 0.4253), (0.004727, -0.01824, 0.4252), (0.005344, -0.01808, 0.4252), (-0.01272, -0.01411, 0.4278), (-0.006803, -0.01753, 0.4278), (-0.01928, 0.005762, 0.4253), (-0.01944, 0.004356, 0.4279), (0.01368, -0.01326, 0.4252), (0.01413, -0.01281, 0.4252), (-0.003503, -0.01842, 0.4278), (0.003333, -0.01842, 0.4278), (-0.01944, -0.002479, 0.4279), (-0.01928, -0.003861, 0.4253), (0.01894, -0.004477, 0.4252), (0.006634, -0.01753, 0.4278), (0.01255, -0.01411, 0.4278), (-0.01911, -0.004479, 0.4253), (0.01927, 0.004358, 0.4279), (0.01911, 0.005764, 0.4253), (0.01497, -0.0117, 0.4278), (0.01839, -0.005778, 0.4278), (-0.0143, -0.01281, 0.4252), (0.01894, 0.006381, 0.4253), (0.01839, 0.007658, 0.4279), (-0.01385, -0.01326, 0.4252), (0.01497, 0.01358, 0.4279), (0.01413, 0.01472, 0.4253), (0.01368, 0.01517, 0.4253), (0.01255, 0.01599, 0.4279), (0.005343, 0.01998, 0.4254), (0.004725, 0.02014, 0.4254), (0.006633, 0.01941, 0.4279), (-0.004899, 0.02014, 0.4254), (-0.005517, 0.01998, 0.4254), (0.003332, 0.02029, 0.428), (-0.01385, 0.01517, 0.4253), (-0.003504, 0.02029, 0.428), (-0.006805, 0.01941, 0.428), (-0.01272, 0.01599, 0.4279)], [], [(189, 186, 379, 380), (26, 24, 217, 219), (13, 10, 203, 204), (42, 40, 233, 235), (29, 26, 219, 220), (58, 56, 249, 251), (45, 42, 235, 236), (74, 72, 265, 267), (61, 58, 251, 252), (90, 88, 281, 283), (77, 74, 267, 268), (106, 104, 297, 299), (93, 90, 283, 284), (122, 120, 313, 315), (109, 106, 299, 300), (138, 136, 329, 331), (125, 122, 315, 316), (154, 152, 345, 347), (141, 138, 331, 332), (170, 168, 361, 363), (157, 154, 347, 348), (186, 184, 377, 379), (173, 170, 363, 364), (10, 8, 201, 203), (179, 181, 372, 370), (215, 209, 32, 38), (3, 5, 196, 194), (231, 225, 48, 54), (19, 21, 212, 210), (247, 241, 64, 70), (35, 37, 228, 226), (263, 257, 80, 86), (51, 53, 244, 242), (279, 273, 96, 102), (67, 69, 260, 258), (295, 289, 112, 118), (83, 85, 276, 274), (311, 305, 128, 134), (99, 101, 292, 290), (327, 321, 144, 150), (115, 117, 308, 306), (343, 337, 160, 166), (131, 133, 324, 322), (359, 353, 176, 182), (147, 149, 340, 338), (183, 177, 368, 374), (163, 165, 356, 354), (199, 193, 16, 22), (193, 195, 18, 16), (209, 211, 34, 32), (5, 14, 207, 196), (225, 227, 50, 48), (21, 30, 223, 212), (241, 243, 66, 64), (37, 46, 239, 228), (257, 259, 82, 80), (53, 62, 255, 244), (273, 275, 98, 96), (69, 78, 271, 260), (289, 291, 114, 112), (85, 94, 287, 276), (305, 307, 130, 128), (101, 110, 303, 292), (321, 323, 146, 144), (117, 126, 319, 308), (337, 339, 162, 160), (133, 142, 335, 324), (353, 355, 178, 176), (149, 158, 351, 340), (369, 371, 2, 0), (165, 174, 367, 356), (181, 190, 383, 372), (376, 375, 6, 9), (211, 213, 36, 34), (200, 199, 22, 25), (227, 229, 52, 50), (216, 215, 38, 41), (243, 245, 68, 66), (232, 231, 54, 57), (259, 261, 84, 82), (248, 247, 70, 73), (275, 277, 100, 98), (264, 263, 86, 89), (291, 293, 116, 114), (280, 279, 102, 105), (307, 309, 132, 130), (296, 295, 118, 121), (323, 325, 148, 146), (312, 311, 134, 137), (339, 341, 164, 162), (328, 327, 150, 153), (355, 357, 180, 178), (344, 343, 166, 169), (371, 373, 4, 2), (360, 359, 182, 185), (195, 197, 20, 18), (184, 183, 374, 377), (213, 222, 47, 36), (8, 7, 198, 201), (229, 238, 63, 52), (24, 23, 214, 217), (245, 254, 79, 68), (40, 39, 230, 233), (261, 270, 95, 84), (56, 55, 246, 249), (277, 286, 111, 100), (72, 71, 262, 265), (293, 302, 127, 116), (88, 87, 278, 281), (309, 318, 143, 132), (104, 103, 294, 297), (325, 334, 159, 148), (120, 119, 310, 313), (341, 350, 175, 164), (136, 135, 326, 329), (357, 366, 191, 180), (152, 151, 342, 345), (373, 382, 15, 4), (168, 167, 358, 361), (197, 206, 31, 20), (218, 216, 41, 43), (23, 17, 208, 214), (234, 232, 57, 59), (39, 33, 224, 230), (250, 248, 73, 75), (55, 49, 240, 246), (266, 264, 89, 91), (71, 65, 256, 262), (282, 280, 105, 107), (87, 81, 272, 278), (298, 296, 121, 123), (103, 97, 288, 294), (314, 312, 137, 139), (119, 113, 304, 310), (330, 328, 153, 155), (135, 129, 320, 326), (346, 344, 169, 171), (151, 145, 336, 342), (362, 360, 185, 187), (167, 161, 352, 358), (378, 376, 9, 11), (375, 369, 0, 6), (202, 200, 25, 27), (1, 3, 194, 192), (221, 218, 43, 44), (17, 19, 210, 208), (237, 234, 59, 60), (33, 35, 226, 224), (253, 250, 75, 76), (49, 51, 242, 240), (269, 266, 91, 92), (65, 67, 258, 256), (285, 282, 107, 108), (81, 83, 274, 272), (301, 298, 123, 124), (97, 99, 290, 288), (317, 314, 139, 140), (113, 115, 306, 304), (333, 330, 155, 156), (129, 131, 322, 320), (349, 346, 171, 172), (145, 147, 338, 336), (365, 362, 187, 188), (161, 163, 354, 352), (381, 378, 11, 12), (205, 202, 27, 28), (9, 6, 7, 8), (6, 0, 1, 7), (0, 2, 3, 1), (2, 4, 5, 3), (4, 15, 14, 5), (11, 9, 8, 10), (12, 11, 10, 13), (25, 22, 23, 24), (41, 38, 39, 40), (57, 54, 55, 56), (73, 70, 71, 72), (89, 86, 87, 88), (105, 102, 103, 104), (121, 118, 119, 120), (137, 134, 135, 136), (153, 150, 151, 152), (169, 166, 167, 168), (185, 182, 183, 184), (22, 16, 17, 23), (38, 32, 33, 39), (54, 48, 49, 55), (70, 64, 65, 71), (86, 80, 81, 87), (102, 96, 97, 103), (118, 112, 113, 119), (134, 128, 129, 135), (150, 144, 145, 151), (166, 160, 161, 167), (182, 176, 177, 183), (16, 18, 19, 17), (32, 34, 35, 33), (48, 50, 51, 49), (64, 66, 67, 65), (80, 82, 83, 81), (96, 98, 99, 97), (112, 114, 115, 113), (128, 130, 131, 129), (144, 146, 147, 145), (160, 162, 163, 161), (176, 178, 179, 177), (18, 20, 21, 19), (34, 36, 37, 35), (50, 52, 53, 51), (66, 68, 69, 67), (82, 84, 85, 83), (98, 100, 101, 99), (114, 116, 117, 115), (130, 132, 133, 131), (146, 148, 149, 147), (162, 164, 165, 163), (178, 180, 181, 179), (20, 31, 30, 21), (36, 47, 46, 37), (52, 63, 62, 53), (68, 79, 78, 69), (84, 95, 94, 85), (100, 111, 110, 101), (116, 127, 126, 117), (132, 143, 142, 133), (148, 159, 158, 149), (164, 175, 174, 165), (180, 191, 190, 181), (27, 25, 24, 26), (43, 41, 40, 42), (59, 57, 56, 58), (75, 73, 72, 74), (91, 89, 88, 90), (107, 105, 104, 106), (123, 121, 120, 122), (139, 137, 136, 138), (155, 153, 152, 154), (171, 169, 168, 170), (187, 185, 184, 186), (28, 27, 26, 29), (44, 43, 42, 45), (60, 59, 58, 61), (76, 75, 74, 77), (92, 91, 90, 93), (108, 107, 106, 109), (124, 123, 122, 125), (140, 139, 138, 141), (156, 155, 154, 157), (172, 171, 170, 173), (188, 187, 186, 189), (177, 179, 370, 368), (201, 198, 199, 200), (217, 214, 215, 216), (233, 230, 231, 232), (249, 246, 247, 248), (265, 262, 263, 264), (281, 278, 279, 280), (297, 294, 295, 296), (313, 310, 311, 312), (329, 326, 327, 328), (345, 342, 343, 344), (361, 358, 359, 360), (377, 374, 375, 376), (198, 192, 193, 199), (214, 208, 209, 215), (230, 224, 225, 231), (246, 240, 241, 247), (262, 256, 257, 263), (278, 272, 273, 279), (294, 288, 289, 295), (310, 304, 305, 311), (326, 320, 321, 327), (342, 336, 337, 343), (358, 352, 353, 359), (374, 368, 369, 375), (192, 194, 195, 193), (208, 210, 211, 209), (224, 226, 227, 225), (240, 242, 243, 241), (256, 258, 259, 257), (272, 274, 275, 273), (288, 290, 291, 289), (304, 306, 307, 305), (320, 322, 323, 321), (336, 338, 339, 337), (352, 354, 355, 353), (368, 370, 371, 369), (194, 196, 197, 195), (210, 212, 213, 211), (226, 228, 229, 227), (242, 244, 245, 243), (258, 260, 261, 259), (274, 276, 277, 275), (290, 292, 293, 291), (306, 308, 309, 307), (322, 324, 325, 323), (338, 340, 341, 339), (354, 356, 357, 355), (370, 372, 373, 371), (196, 207, 206, 197), (212, 223, 222, 213), (228, 239, 238, 229), (244, 255, 254, 245), (260, 271, 270, 261), (276, 287, 286, 277), (292, 303, 302, 293), (308, 319, 318, 309), (324, 335, 334, 325), (340, 351, 350, 341), (356, 367, 366, 357), (372, 383, 382, 373), (203, 201, 200, 202), (219, 217, 216, 218), (235, 233, 232, 234), (251, 249, 248, 250), (267, 265, 264, 266), (283, 281, 280, 282), (299, 297, 296, 298), (315, 313, 312, 314), (331, 329, 328, 330), (347, 345, 344, 346), (363, 361, 360, 362), (379, 377, 376, 378), (204, 203, 202, 205), (220, 219, 218, 221), (236, 235, 234, 237), (252, 251, 250, 253), (268, 267, 266, 269), (284, 283, 282, 285), (300, 299, 298, 301), (316, 315, 314, 317), (332, 331, 330, 333), (348, 347, 346, 349), (364, 363, 362, 365), (380, 379, 378, 381), (7, 1, 192, 198), (46, 47, 389, 388), (159, 334, 424, 403), (190, 191, 407, 406), (222, 223, 411, 410), (79, 254, 414, 393), (366, 367, 429, 428), (126, 127, 399, 398), (351, 158, 402, 427), (302, 303, 421, 420), (271, 78, 392, 417), (175, 350, 426, 405), (62, 63, 391, 390), (95, 270, 416, 395), (238, 239, 413, 412), (382, 383, 431, 430), (367, 174, 404, 429), (142, 143, 401, 400), (287, 94, 394, 419), (318, 319, 423, 422), (207, 14, 384, 409), (191, 366, 428, 407), (111, 286, 418, 397), (14, 15, 385, 384), (78, 79, 393, 392), (31, 206, 408, 387), (254, 255, 415, 414), (383, 190, 406, 431), (303, 110, 396, 421), (158, 159, 403, 402), (223, 30, 386, 411), (15, 382, 430, 385), (334, 335, 425, 424), (127, 302, 420, 399), (47, 222, 410, 389), (94, 95, 395, 394), (270, 271, 417, 416), (319, 126, 398, 423), (239, 46, 388, 413), (30, 31, 387, 386), (174, 175, 405, 404), (206, 207, 409, 408), (143, 318, 422, 401), (350, 351, 427, 426), (63, 238, 412, 391), (110, 111, 397, 396), (286, 287, 419, 418), (335, 142, 400, 425), (255, 62, 390, 415), (394, 395, 443, 442), (417, 392, 440, 465), (422, 423, 471, 470), (431, 406, 454, 479), (396, 397, 445, 444), (395, 416, 464, 443), (424, 425, 473, 472), (385, 430, 478, 433), (398, 399, 447, 446), (419, 394, 442, 467), (426, 427, 475, 474), (400, 401, 449, 448), (397, 418, 466, 445), (428, 429, 477, 476), (402, 403, 451, 450), (421, 396, 444, 469), (430, 431, 479, 478), (404, 405, 453, 452), (399, 420, 468, 447), (409, 384, 432, 457), (406, 407, 455, 454), (423, 398, 446, 471), (387, 408, 456, 435), (408, 409, 457, 456), (401, 422, 470, 449), (411, 386, 434, 459), (410, 411, 459, 458), (425, 400, 448, 473), (384, 385, 433, 432), (389, 410, 458, 437), (412, 413, 461, 460), (403, 424, 472, 451), (386, 387, 435, 434), (413, 388, 436, 461), (414, 415, 463, 462), (427, 402, 450, 475), (388, 389, 437, 436), (391, 412, 460, 439), (416, 417, 465, 464), (405, 426, 474, 453), (390, 391, 439, 438), (415, 390, 438, 463), (418, 419, 467, 466), (429, 404, 452, 477), (392, 393, 441, 440), (393, 414, 462, 441), (420, 421, 469, 468), (407, 428, 476, 455), (453, 474, 522, 501), (438, 439, 487, 486), (463, 438, 486, 511), (466, 467, 515, 514), (477, 452, 500, 525), (440, 441, 489, 488), (441, 462, 510, 489), (468, 469, 517, 516), (455, 476, 524, 503), (442, 443, 491, 490), (465, 440, 488, 513), (470, 471, 519, 518), (479, 454, 502, 527), (444, 445, 493, 492), (443, 464, 512, 491), (472, 473, 521, 520), (433, 478, 526, 481), (446, 447, 495, 494), (467, 442, 490, 515), (474, 475, 523, 522), (448, 449, 497, 496), (445, 466, 514, 493), (476, 477, 525, 524), (450, 451, 499, 498), (469, 444, 492, 517), (478, 479, 527, 526), (452, 453, 501, 500), (447, 468, 516, 495), (457, 432, 480, 505), (454, 455, 503, 502), (471, 446, 494, 519), (435, 456, 504, 483), (456, 457, 505, 504), (449, 470, 518, 497), (459, 434, 482, 507), (458, 459, 507, 506), (473, 448, 496, 521), (432, 433, 481, 480), (437, 458, 506, 485), (460, 461, 509, 508), (451, 472, 520, 499), (434, 435, 483, 482), (461, 436, 484, 509), (462, 463, 511, 510), (475, 450, 498, 523), (436, 437, 485, 484), (439, 460, 508, 487), (464, 465, 513, 512), (499, 520, 521), (481, 526, 527), (481, 527, 502), (480, 481, 502), (503, 524, 525), (480, 502, 503), (503, 525, 500), (480, 503, 500), (497, 518, 519), (497, 519, 494), (497, 494, 495), (506, 507, 482), (485, 506, 482), (508, 509, 484), (487, 508, 484), (489, 510, 511), (512, 513, 488), (489, 511, 486), (491, 512, 488), (489, 486, 487), (491, 488, 489), (489, 487, 484), (484, 485, 482), (491, 489, 484), (491, 484, 483), (483, 504, 505), (483, 505, 480), (483, 480, 500), (484, 482, 483), (491, 483, 500), (501, 522, 523), (501, 523, 498), (500, 501, 498), (491, 500, 498), (514, 515, 490), (493, 514, 490), (493, 490, 491), (493, 491, 495), (496, 497, 498), (495, 516, 517), (495, 517, 492), (495, 492, 493), (495, 491, 498), (497, 495, 498), (521, 496, 498), (521, 498, 499), (574, 575, 623, 622), (548, 549, 597, 596), (543, 564, 612, 591), (553, 528, 576, 601), (550, 551, 599, 598), (567, 542, 590, 615), (531, 552, 600, 579), (552, 553, 601, 600), (545, 566, 614, 593), (555, 530, 578, 603), (554, 555, 603, 602), (569, 544, 592, 617), (528, 529, 577, 576), (533, 554, 602, 581), (556, 557, 605, 604), (547, 568, 616, 595), (530, 531, 579, 578), (557, 532, 580, 605), (558, 559, 607, 606), (571, 546, 594, 619), (532, 533, 581, 580), (535, 556, 604, 583), (560, 561, 609, 608), (549, 570, 618, 597), (534, 535, 583, 582), (559, 534, 582, 607), (562, 563, 611, 610), (573, 548, 596, 621), (536, 537, 585, 584), (537, 558, 606, 585), (564, 565, 613, 612), (551, 572, 620, 599), (538, 539, 587, 586), (561, 536, 584, 609), (566, 567, 615, 614), (575, 550, 598, 623), (540, 541, 589, 588), (539, 560, 608, 587), (568, 569, 617, 616), (529, 574, 622, 577), (542, 543, 591, 590), (563, 538, 586, 611), (570, 571, 619, 618), (544, 545, 593, 592), (541, 562, 610, 589), (572, 573, 621, 620), (546, 547, 595, 594), (565, 540, 588, 613), (961, 960, 656, 635), (963, 962, 665, 664), (965, 964, 670, 625), (967, 966, 639, 638), (969, 968, 634, 659), (971, 970, 667, 666), (973, 972, 641, 640), (975, 974, 658, 637), (977, 976, 669, 668), (979, 978, 643, 642), (981, 980, 636, 661), (964, 982, 671, 670), (984, 983, 645, 644), (966, 985, 660, 639), (987, 986, 624, 649), (989, 988, 647, 646), (990, 967, 638, 663), (992, 991, 648, 627), (991, 987, 649, 648), (972, 993, 662, 641), (995, 994, 626, 651), (996, 995, 651, 650), (962, 973, 640, 665), (986, 965, 625, 624), (997, 996, 650, 629), (999, 998, 653, 652), (978, 963, 664, 643), (994, 992, 627, 626), (998, 1000, 628, 653), (1002, 1001, 655, 654), (970, 979, 642, 667), (1000, 997, 629, 628), (1003, 999, 652, 631), (960, 1004, 657, 656), (983, 971, 666, 645), (1005, 1003, 631, 630), (1001, 1005, 630, 655), (974, 969, 659, 658), (976, 984, 644, 669), (1007, 1006, 633, 632), (1006, 1002, 654, 633), (985, 981, 661, 660), (988, 977, 668, 647), (968, 961, 635, 634), (1004, 1007, 632, 657), (993, 990, 663, 662), (982, 989, 646, 671), (980, 975, 637, 636), (632, 633, 681, 680), (633, 654, 702, 681), (660, 661, 709, 708), (647, 668, 716, 695), (634, 635, 683, 682), (657, 632, 680, 705), (662, 663, 711, 710), (671, 646, 694, 719), (636, 637, 685, 684), (635, 656, 704, 683), (664, 665, 713, 712), (625, 670, 718, 673), (638, 639, 687, 686), (659, 634, 682, 707), (666, 667, 715, 714), (640, 641, 689, 688), (637, 658, 706, 685), (668, 669, 717, 716), (642, 643, 691, 690), (661, 636, 684, 709), (670, 671, 719, 718), (644, 645, 693, 692), (639, 660, 708, 687), (649, 624, 672, 697), (646, 647, 695, 694), (663, 638, 686, 711), (627, 648, 696, 675), (648, 649, 697, 696), (641, 662, 710, 689), (651, 626, 674, 699), (650, 651, 699, 698), (665, 640, 688, 713), (624, 625, 673, 672), (629, 650, 698, 677), (652, 653, 701, 700), (643, 664, 712, 691), (626, 627, 675, 674), (653, 628, 676, 701), (654, 655, 703, 702), (667, 642, 690, 715), (628, 629, 677, 676), (631, 652, 700, 679), (656, 657, 705, 704), (645, 666, 714, 693), (630, 631, 679, 678), (655, 630, 678, 703), (658, 659, 707, 706), (669, 644, 692, 717), (715, 690, 738, 763), (676, 677, 725, 724), (679, 700, 748, 727), (704, 705, 753, 752), (693, 714, 762, 741), (678, 679, 727, 726), (703, 678, 726, 751), (706, 707, 755, 754), (717, 692, 740, 765), (680, 681, 729, 728), (681, 702, 750, 729), (708, 709, 757, 756), (695, 716, 764, 743), (682, 683, 731, 730), (705, 680, 728, 753), (710, 711, 759, 758), (719, 694, 742, 767), (684, 685, 733, 732), (683, 704, 752, 731), (712, 713, 761, 760), (673, 718, 766, 721), (686, 687, 735, 734), (707, 682, 730, 755), (714, 715, 763, 762), (688, 689, 737, 736), (685, 706, 754, 733), (716, 717, 765, 764), (690, 691, 739, 738), (709, 684, 732, 757), (718, 719, 767, 766), (692, 693, 741, 740), (687, 708, 756, 735), (697, 672, 720, 745), (694, 695, 743, 742), (711, 686, 734, 759), (675, 696, 744, 723), (696, 697, 745, 744), (689, 710, 758, 737), (699, 674, 722, 747), (698, 699, 747, 746), (713, 688, 736, 761), (672, 673, 721, 720), (677, 698, 746, 725), (700, 701, 749, 748), (691, 712, 760, 739), (674, 675, 723, 722), (701, 676, 724, 749), (702, 703, 751, 750), (746, 747, 795, 794), (761, 736, 784, 809), (720, 721, 769, 768), (725, 746, 794, 773), (748, 749, 797, 796), (739, 760, 808, 787), (722, 723, 771, 770), (749, 724, 772, 797), (750, 751, 799, 798), (763, 738, 786, 811), (724, 725, 773, 772), (727, 748, 796, 775), (752, 753, 801, 800), (741, 762, 810, 789), (726, 727, 775, 774), (751, 726, 774, 799), (754, 755, 803, 802), (765, 740, 788, 813), (728, 729, 777, 776), (729, 750, 798, 777), (756, 757, 805, 804), (743, 764, 812, 791), (730, 731, 779, 778), (753, 728, 776, 801), (758, 759, 807, 806), (767, 742, 790, 815), (732, 733, 781, 780), (731, 752, 800, 779), (760, 761, 809, 808), (721, 766, 814, 769), (734, 735, 783, 782), (755, 730, 778, 803), (762, 763, 811, 810), (736, 737, 785, 784), (733, 754, 802, 781), (764, 765, 813, 812), (738, 739, 787, 786), (757, 732, 780, 805), (766, 767, 815, 814), (740, 741, 789, 788), (735, 756, 804, 783), (745, 720, 768, 793), (742, 743, 791, 790), (759, 734, 782, 807), (723, 744, 792, 771), (744, 745, 793, 792), (737, 758, 806, 785), (747, 722, 770, 795), (814, 815, 863, 862), (788, 789, 837, 836), (783, 804, 852, 831), (793, 768, 816, 841), (790, 791, 839, 838), (807, 782, 830, 855), (771, 792, 840, 819), (792, 793, 841, 840), (785, 806, 854, 833), (795, 770, 818, 843), (794, 795, 843, 842), (809, 784, 832, 857), (768, 769, 817, 816), (773, 794, 842, 821), (796, 797, 845, 844), (787, 808, 856, 835), (770, 771, 819, 818), (797, 772, 820, 845), (798, 799, 847, 846), (811, 786, 834, 859), (772, 773, 821, 820), (775, 796, 844, 823), (800, 801, 849, 848), (789, 810, 858, 837), (774, 775, 823, 822), (799, 774, 822, 847), (802, 803, 851, 850), (813, 788, 836, 861), (776, 777, 825, 824), (777, 798, 846, 825), (804, 805, 853, 852), (791, 812, 860, 839), (778, 779, 827, 826), (801, 776, 824, 849), (806, 807, 855, 854), (815, 790, 838, 863), (780, 781, 829, 828), (779, 800, 848, 827), (808, 809, 857, 856), (769, 814, 862, 817), (782, 783, 831, 830), (803, 778, 826, 851), (810, 811, 859, 858), (784, 785, 833, 832), (781, 802, 850, 829), (812, 813, 861, 860), (786, 787, 835, 834), (805, 780, 828, 853), (851, 826, 874, 899), (858, 859, 907, 906), (832, 833, 881, 880), (829, 850, 898, 877), (860, 861, 909, 908), (834, 835, 883, 882), (853, 828, 876, 901), (862, 863, 911, 910), (836, 837, 885, 884), (831, 852, 900, 879), (841, 816, 864, 889), (838, 839, 887, 886), (855, 830, 878, 903), (819, 840, 888, 867), (840, 841, 889, 888), (833, 854, 902, 881), (843, 818, 866, 891), (842, 843, 891, 890), (857, 832, 880, 905), (816, 817, 865, 864), (821, 842, 890, 869), (844, 845, 893, 892), (835, 856, 904, 883), (818, 819, 867, 866), (845, 820, 868, 893), (846, 847, 895, 894), (859, 834, 882, 907), (820, 821, 869, 868), (823, 844, 892, 871), (848, 849, 897, 896), (837, 858, 906, 885), (822, 823, 871, 870), (847, 822, 870, 895), (850, 851, 899, 898), (861, 836, 884, 909), (824, 825, 873, 872), (825, 846, 894, 873), (852, 853, 901, 900), (839, 860, 908, 887), (826, 827, 875, 874), (849, 824, 872, 897), (854, 855, 903, 902), (863, 838, 886, 911), (828, 829, 877, 876), (827, 848, 896, 875), (856, 857, 905, 904), (817, 862, 910, 865), (830, 831, 879, 878), (900, 901, 949, 948), (887, 908, 956, 935), (874, 875, 923, 922), (897, 872, 920, 945), (902, 903, 951, 950), (911, 886, 934, 959), (876, 877, 925, 924), (875, 896, 944, 923), (904, 905, 953, 952), (865, 910, 958, 913), (878, 879, 927, 926), (899, 874, 922, 947), (906, 907, 955, 954), (880, 881, 929, 928), (877, 898, 946, 925), (908, 909, 957, 956), (882, 883, 931, 930), (901, 876, 924, 949), (910, 911, 959, 958), (884, 885, 933, 932), (879, 900, 948, 927), (889, 864, 912, 937), (886, 887, 935, 934), (903, 878, 926, 951), (867, 888, 936, 915), (888, 889, 937, 936), (881, 902, 950, 929), (891, 866, 914, 939), (890, 891, 939, 938), (905, 880, 928, 953), (864, 865, 913, 912), (869, 890, 938, 917), (892, 893, 941, 940), (883, 904, 952, 931), (866, 867, 915, 914), (893, 868, 916, 941), (894, 895, 943, 942), (907, 882, 930, 955), (868, 869, 917, 916), (871, 892, 940, 919), (896, 897, 945, 944), (885, 906, 954, 933), (870, 871, 919, 918), (895, 870, 918, 943), (898, 899, 947, 946), (909, 884, 932, 957), (872, 873, 921, 920), (873, 894, 942, 921), (912, 913, 958, 959, 934, 935, 956, 957, 932, 933, 954, 955, 930, 931, 952, 953, 928, 929, 950, 951, 926, 927, 948, 949, 924, 925, 946, 947, 922, 923, 944, 945, 920, 921, 942, 943, 918, 919, 940, 941, 916, 917, 938, 939, 914, 915, 936, 937), (588, 589, 975, 980), (623, 598, 989, 982), (614, 615, 990, 993), (609, 584, 1007, 1004), (586, 587, 961, 968), (599, 620, 977, 988), (612, 613, 981, 985), (585, 606, 1002, 1006), (584, 585, 1006, 1007), (621, 596, 984, 976), (610, 611, 969, 974), (607, 582, 1005, 1001), (582, 583, 1003, 1005), (597, 618, 971, 983), (608, 609, 1004, 960), (583, 604, 999, 1003), (580, 581, 997, 1000), (619, 594, 979, 970), (606, 607, 1001, 1002), (605, 580, 1000, 998), (578, 579, 992, 994), (595, 616, 963, 978), (604, 605, 998, 999), (581, 602, 996, 997), (576, 577, 965, 986), (617, 592, 973, 962), (602, 603, 995, 996), (603, 578, 994, 995), (593, 614, 993, 972), (600, 601, 987, 991), (579, 600, 991, 992), (615, 590, 967, 990), (598, 599, 988, 989), (601, 576, 986, 987), (591, 612, 985, 966), (596, 597, 983, 984), (622, 623, 982, 964), (613, 588, 980, 981), (594, 595, 978, 979), (620, 621, 976, 977), (589, 610, 974, 975), (592, 593, 972, 973), (618, 619, 970, 971), (611, 586, 968, 969), (590, 591, 966, 967), (577, 622, 964, 965), (616, 617, 962, 963), (587, 608, 960, 961)])
me_plane.polygons.foreach_set('use_smooth', [True] * 959)
me_plane.polygons.foreach_set('material_index', [0, 0, 0, 0, 0, 0, 0, 0, 0, 0, 0, 0, 0, 0, 0, 0, 0, 0, 0, 0, 0, 0, 0, 0, 0, 0, 0, 0, 0, 0, 0, 0, 0, 0, 0, 0, 0, 0, 0, 0, 0, 0, 0, 0, 0, 0, 0, 0, 0, 0, 0, 0, 0, 0, 0, 0, 0, 0, 0, 0, 0, 0, 0, 0, 0, 0, 0, 0, 0, 0, 0, 0, 0, 0, 0, 0, 0, 0, 0, 0, 0, 0, 0, 0, 0, 0, 0, 0, 0, 0, 0, 0, 0, 0, 0, 0, 0, 0, 0, 0, 0, 0, 0, 0, 0, 0, 0, 0, 0, 0, 0, 0, 0, 0, 0, 0, 0, 0, 0, 0, 0, 0, 0, 0, 0, 0, 0, 0, 0, 0, 0, 0, 0, 0, 0, 0, 0, 0, 0, 0, 0, 0, 0, 0, 0, 0, 0, 0, 0, 0, 0, 0, 0, 0, 0, 0, 0, 0, 0, 0, 0, 0, 0, 0, 0, 0, 0, 0, 0, 0, 0, 0, 0, 0, 0, 0, 0, 0, 0, 0, 0, 0, 0, 0, 0, 0, 0, 0, 0, 0, 0, 0, 0, 0, 0, 0, 0, 0, 0, 0, 0, 0, 0, 0, 0, 0, 0, 0, 0, 0, 0, 0, 0, 0, 0, 0, 0, 0, 0, 0, 0, 0, 0, 0, 0, 0, 0, 0, 0, 0, 0, 0, 0, 0, 0, 0, 0, 0, 0, 0, 0, 0, 0, 0, 0, 0, 0, 0, 0, 0, 0, 0, 0, 0, 0, 0, 0, 0, 0, 0, 0, 0, 0, 0, 0, 0, 0, 0, 0, 0, 0, 0, 0, 0, 0, 0, 0, 0, 0, 0, 0, 0, 0, 0, 0, 0, 0, 0, 0, 0, 0, 0, 0, 0, 0, 0, 0, 0, 0, 0, 0, 0, 0, 0, 0, 0, 0, 0, 0, 0, 0, 0, 0, 0, 0, 0, 0, 0, 0, 0, 0, 0, 0, 0, 0, 0, 0, 0, 0, 0, 0, 0, 0, 0, 0, 0, 0, 0, 0, 0, 0, 0, 0, 0, 0, 0, 0, 0, 0, 0, 0, 0, 0, 0, 0, 0, 0, 0, 0, 0, 0, 0, 0, 0, 0, 0, 0, 0, 0, 0, 0, 0, 0, 0, 0, 0, 0, 0, 0, 0, 0, 0, 0, 0, 0, 0, 0, 0, 0, 0, 0, 0, 0, 0, 0, 0, 0, 0, 0, 0, 0, 0, 0, 0, 0, 0, 0, 0, 0, 0, 0, 0, 0, 0, 0, 0, 0, 0, 0, 0, 0, 0, 0, 0, 0, 0, 0, 0, 0, 0, 0, 0, 0, 0, 0, 0, 0, 0, 0, 0, 0, 0, 0, 0, 0, 0, 0, 0, 0, 0, 0, 0, 0, 0, 0, 0, 0, 0, 0, 0, 0, 0, 0, 0, 0, 0, 0, 0, 0, 0, 0, 0, 0, 0, 0, 0, 0, 0, 0, 0, 0, 0, 0, 0, 0, 0, 0, 0, 0, 0, 0, 0, 0, 0, 0, 0, 0, 0, 0, 0, 0, 0, 0, 0, 0, 0, 0, 0, 0, 0, 0, 0, 0, 0, 0, 0, 0, 0, 0, 0, 0, 0, 0, 0, 0, 0, 2, 2, 2, 2, 2, 2, 2, 2, 2, 2, 2, 2, 2, 2, 2, 2, 2, 2, 2, 2, 2, 2, 2, 2, 2, 2, 2, 2, 2, 2, 2, 2, 2, 2, 2, 2, 2, 2, 2, 2, 2, 2, 2, 2, 2, 2, 2, 2, 2, 2, 2, 2, 2, 2, 2, 2, 2, 2, 2, 2, 2, 2, 2, 2, 2, 2, 2, 2, 2, 2, 2, 2, 2, 2, 2, 2, 2, 2, 2, 2, 2, 2, 2, 2, 2, 2, 2, 2, 2, 2, 2, 2, 2, 2, 2, 2, 2, 2, 2, 2, 2, 2, 2, 2, 2, 2, 2, 2, 2, 2, 2, 2, 2, 2, 2, 2, 2, 2, 2, 2, 2, 2, 2, 2, 2, 2, 2, 2, 2, 2, 2, 2, 2, 2, 2, 2, 2, 2, 2, 2, 2, 2, 2, 2, 2, 2, 2, 2, 2, 2, 2, 2, 2, 2, 2, 2, 2, 2, 2, 2, 2, 2, 2, 2, 2, 2, 2, 2, 2, 2, 2, 2, 2, 2, 2, 2, 2, 2, 2, 2, 2, 2, 2, 2, 2, 2, 2, 2, 2, 2, 2, 2, 2, 2, 2, 2, 2, 2, 2, 2, 2, 2, 2, 2, 2, 2, 2, 2, 2, 2, 2, 2, 2, 2, 2, 2, 2, 2, 2, 2, 2, 2, 2, 2, 2, 2, 2, 2, 2, 2, 2, 2, 2, 2, 2, 2, 2, 2, 2, 2, 2, 2, 2, 2, 2, 2, 2, 2, 2, 2, 2, 2, 2, 2, 2, 2, 2, 2, 2, 2, 2, 2, 2, 2, 2, 2, 2, 2, 2, 2, 2, 2, 2, 2, 2, 2, 2, 2, 2, 2, 2, 2, 2, 2, 2, 2, 2, 2, 2, 2, 2, 2, 2, 2, 2, 2, 2, 2, 2, 2, 2, 2, 2, 2, 2, 2, 2, 2, 2, 2, 2, 2, 2, 2, 2, 2, 2, 2, 2, 2, 2, 2, 2, 2, 2, 2, 2, 2, 2, 2, 2, 2, 2, 2, 2, 2, 2, 2, 2, 2, 2, 2, 2, 2, 2, 2, 2, 2, 2, 2, 2, 2, 2, 2, 2, 2, 2, 2, 2, 2, 2, 2, 2, 2, 2, 2, 2, 2, 2, 2, 2, 2, 2, 2, 2, 2, 2, 2, 2, 2, 2, 2, 2, 2, 2, 2, 2, 2, 2, 2, 2, 2, 2, 2, 2, 2, 2, 2, 2, 2, 2, 2, 2, 2, 2, 2, 2, 2, 2, 2, 2, 2, 2, 2, 2, 2, 2, 2, 2, 2, 2, 2, 2, 2, 2, 2, 2, 2, 2, 2, 2, 2, 2])
me_plane.materials.append(mat_skin)
me_plane.materials.append(mat_flesh)
me_plane.materials.append(mat_stim)
me_plane.use_remesh_preserve_volume = False
me_plane.use_remesh_preserve_attributes = False
me_plane.use_mirror_vertex_groups = False
me_plane.update()
me_cucurve_001 = bpy.data.meshes.new('CUCurve.001')
me_cucurve_001.from_pydata([(0.02148, 0.0507, 0.0), (0.02618, 0.05329, 0.0), (0.03058, 0.05558, 0.0), (0.03465, 0.05761, 0.0), (0.03837, 0.05937, 0.0), (0.04173, 0.06089, 0.0), (0.0447, 0.06216, 0.0), (0.04727, 0.06321, 0.0), (0.04942, 0.06404, 0.0), (0.05112, 0.06467, 0.0), (0.05236, 0.0651, 0.0), (0.05312, 0.06535, 0.0), (0.05338, 0.06543, 0.0), (0.05785, 0.06123, 0.0), (0.06036, 0.05698, 0.0), (0.06115, 0.05274, 0.0), (0.06045, 0.04855, 0.0), (0.05851, 0.04446, 0.0), (0.05557, 0.04052, 0.0), (0.05186, 0.03676, 0.0), (0.04762, 0.03325, 0.0), (0.04311, 0.03003, 0.0), (0.03855, 0.02714, 0.0), (0.03419, 0.02463, 0.0), (0.03026, 0.02254, 0.0), (0.02945, 0.02221, 0.0), (0.02862, 0.02203, 0.0), (0.02779, 0.022, 0.0), (0.02699, 0.02209, 0.0), (0.02621, 0.02232, 0.0), (0.02548, 0.02266, 0.0), (0.02482, 0.02311, 0.0), (0.02423, 0.02367, 0.0), (0.02374, 0.02431, 0.0), (0.02335, 0.02504, 0.0), (0.02308, 0.02585, 0.0), (0.02295, 0.02672, 0.0), (0.02292, 0.02719, 0.0), (0.02284, 0.02849, 0.0), (0.02272, 0.03046, 0.0), (0.02257, 0.03294, 0.0), (0.0224, 0.03574, 0.0), (0.02222, 0.03871, 0.0), (0.02204, 0.04168, 0.0), (0.02186, 0.04448, 0.0), (0.02171, 0.04695, 0.0), (0.02159, 0.04893, 0.0), (0.02151, 0.05023, 0.0), (0.01496, -0.01693, 0.0), (0.03015, -0.0127, 0.0), (0.03351, -0.02478, 0.0), (0.06433, -0.02119, 0.0), (0.06381, -0.02077, 0.0), (0.0623, -0.01959, 0.0), (0.0599, -0.0178, 0.0), (0.05668, -0.01555, 0.0), (0.05273, -0.01299, 0.0), (0.04814, -0.01026, 0.0), (0.04299, -0.007509, 0.0), (0.03737, -0.004888, 0.0), (0.03136, -0.002541, 0.0), (0.02504, -0.0006167, 0.0), (0.0185, 0.0007389, 0.0), (0.01183, 0.001379, 0.0), (0.01183, 0.001191, 0.0), (0.01183, 0.0006616, 0.0), (0.01183, -0.0001613, 0.0), (0.01183, -0.001229, 0.0), (0.01183, -0.002492, 0.0), (0.01183, -0.003901, 0.0), (0.01183, -0.005409, 0.0), (0.01183, -0.006965, 0.0), (0.01183, -0.008521, 0.0), (0.01183, -0.01003, 0.0), (0.01183, -0.01144, 0.0), (0.01183, -0.0127, 0.0), (-0.003945, -0.0127, 0.0), (-0.003945, -0.0007658, 0.0), (-0.0108, -0.002605, 0.0), (-0.01644, -0.003768, 0.0), (-0.02107, -0.00445, 0.0), (-0.02491, -0.004846, 0.0), (-0.02818, -0.005151, 0.0), (-0.0311, -0.005563, 0.0), (-0.03389, -0.006275, 0.0), (-0.03676, -0.007483, 0.0), (-0.03994, -0.009384, 0.0), (-0.04364, -0.01217, 0.0), (-0.04808, -0.01604, 0.0), (-0.05348, -0.02119, 0.0), (-0.05319, -0.02126, 0.0), (-0.05238, -0.02143, 0.0), (-0.05111, -0.02169, 0.0), (-0.04948, -0.02204, 0.0), (-0.04754, -0.02245, 0.0), (-0.04538, -0.02291, 0.0), (-0.04307, -0.0234, 0.0), (-0.04068, -0.0239, 0.0), (-0.03829, -0.02441, 0.0), (-0.03598, -0.0249, 0.0), (-0.03382, -0.02536, 0.0), (-0.03189, -0.02577, 0.0), (-0.02822, -0.01267, 0.0), (-0.01303, -0.01693, 0.0), (-0.01642, -0.02907, 0.0), (-0.01188, -0.03003, 0.0), (0.01767, -0.02661, 0.0), (-0.02528, -0.02035, 0.0), (-0.02526, -0.01997, 0.0), (-0.02518, -0.0196, 0.0), (-0.02506, -0.01925, 0.0), (-0.0249, -0.01892, 0.0), (-0.02469, -0.01862, 0.0), (-0.02445, -0.01835, 0.0), (-0.02418, -0.01811, 0.0), (-0.02388, -0.01791, 0.0), (-0.02356, -0.01775, 0.0), (-0.02321, -0.01763, 0.0), (-0.02284, -0.01755, 0.0), (-0.02246, -0.01753, 0.0), (-0.02208, -0.01755, 0.0), (-0.02171, -0.01763, 0.0), (-0.02136, -0.01775, 0.0), (-0.02103, -0.01791, 0.0), (-0.02073, -0.01811, 0.0), (-0.02046, -0.01835, 0.0), (-0.02022, -0.01862, 0.0), (-0.02002, -0.01892, 0.0), (-0.01986, -0.01925, 0.0), (-0.01974, -0.0196, 0.0), (-0.01966, -0.01997, 0.0), (-0.01964, -0.02035, 0.0), (-0.01966, -0.02073, 0.0), (-0.01974, -0.0211, 0.0), (-0.01986, -0.02145, 0.0), (-0.02002, -0.02177, 0.0), (-0.02022, -0.02207, 0.0), (-0.02046, -0.02234, 0.0), (-0.02073, -0.02258, 0.0), (-0.02103, -0.02278, 0.0), (-0.02136, -0.02295, 0.0), (-0.02171, -0.02307, 0.0), (-0.02208, -0.02314, 0.0), (-0.02246, -0.02317, 0.0), (-0.02284, -0.02314, 0.0), (-0.02321, -0.02307, 0.0), (-0.02356, -0.02295, 0.0), (-0.02388, -0.02278, 0.0), (-0.02418, -0.02258, 0.0), (-0.02445, -0.02234, 0.0), (-0.02469, -0.02207, 0.0), (-0.0249, -0.02177, 0.0), (-0.02506, -0.02145, 0.0), (-0.02518, -0.0211, 0.0), (-0.02526, -0.02073, 0.0), (0.0007404, 0.05144, 0.0), (-0.004085, 0.054, 0.0), (-0.008825, 0.05623, 0.0), (-0.01341, 0.05815, 0.0), (-0.01779, 0.05979, 0.0), (-0.02189, 0.06116, 0.0), (-0.02565, 0.06229, 0.0), (-0.02901, 0.06318, 0.0), (-0.0319, 0.06387, 0.0), (-0.03425, 0.06437, 0.0), (-0.03602, 0.06471, 0.0), (-0.03712, 0.06489, 0.0), (-0.0375, 0.06495, 0.0), (-0.04169, 0.06116, 0.0), (-0.04429, 0.05739, 0.0), (-0.04549, 0.05365, 0.0), (-0.04546, 0.04999, 0.0), (-0.04436, 0.04643, 0.0), (-0.04237, 0.043, 0.0), (-0.03967, 0.03972, 0.0), (-0.03641, 0.03662, 0.0), (-0.03278, 0.03374, 0.0), (-0.02895, 0.03109, 0.0), (-0.02508, 0.02872, 0.0), (-0.02136, 0.02663, 0.0), (-0.01997, 0.02601, 0.0), (-0.01854, 0.02561, 0.0), (-0.01709, 0.02542, 0.0), (-0.01566, 0.02544, 0.0), (-0.01425, 0.02565, 0.0), (-0.01288, 0.02606, 0.0), (-0.01159, 0.02664, 0.0), (-0.01038, 0.0274, 0.0), (-0.009277, 0.02833, 0.0), (-0.008304, 0.02941, 0.0), (-0.007479, 0.03064, 0.0), (-0.006823, 0.03202, 0.0), (-0.006674, 0.0324, 0.0), (-0.006263, 0.03346, 0.0), (-0.005641, 0.03506, 0.0), (-0.004862, 0.03706, 0.0), (-0.003978, 0.03932, 0.0), (-0.003041, 0.04173, 0.0), (-0.002105, 0.04413, 0.0), (-0.001221, 0.0464, 0.0), (-0.0004414, 0.0484, 0.0), (0.0001801, 0.05, 0.0), (0.0005916, 0.05105, 0.0), (0.02148, 0.0507, 0.05003), (0.02618, 0.05329, 0.05003), (0.03058, 0.05558, 0.05003), (0.03465, 0.05761, 0.05003), (0.03837, 0.05937, 0.05003), (0.04173, 0.06089, 0.05003), (0.0447, 0.06216, 0.05003), (0.04727, 0.06321, 0.05003), (0.04942, 0.06404, 0.05003), (0.05112, 0.06467, 0.05003), (0.05236, 0.0651, 0.05003), (0.05312, 0.06535, 0.05003), (0.05338, 0.06543, 0.05003), (0.05785, 0.06123, 0.05003), (0.06036, 0.05698, 0.05003), (0.06115, 0.05274, 0.05003), (0.06045, 0.04855, 0.05003), (0.05851, 0.04446, 0.05003), (0.05557, 0.04052, 0.05003), (0.05186, 0.03676, 0.05003), (0.04762, 0.03325, 0.05003), (0.04311, 0.03003, 0.05003), (0.03855, 0.02714, 0.05003), (0.03419, 0.02463, 0.05003), (0.03026, 0.02254, 0.05003), (0.02945, 0.02221, 0.05003), (0.02862, 0.02203, 0.05003), (0.02779, 0.022, 0.05003), (0.02699, 0.02209, 0.05003), (0.02621, 0.02232, 0.05003), (0.02548, 0.02266, 0.05003), (0.02482, 0.02311, 0.05003), (0.02423, 0.02367, 0.05003), (0.02374, 0.02431, 0.05003), (0.02335, 0.02504, 0.05003), (0.02308, 0.02585, 0.05003), (0.02295, 0.02672, 0.05003), (0.02292, 0.02719, 0.05003), (0.02284, 0.02849, 0.05003), (0.02272, 0.03046, 0.05003), (0.02257, 0.03294, 0.05003), (0.0224, 0.03574, 0.05003), (0.02222, 0.03871, 0.05003), (0.02204, 0.04168, 0.05003), (0.02186, 0.04448, 0.05003), (0.02171, 0.04695, 0.05003), (0.02159, 0.04893, 0.05003), (0.02151, 0.05023, 0.05003), (0.01496, -0.01693, 0.05003), (0.03015, -0.0127, 0.05003), (0.03351, -0.02478, 0.05003), (0.06433, -0.02119, 0.05003), (0.06381, -0.02077, 0.05003), (0.0623, -0.01959, 0.05003), (0.0599, -0.0178, 0.05003), (0.05668, -0.01555, 0.05003), (0.05273, -0.01299, 0.05003), (0.04814, -0.01026, 0.05003), (0.04299, -0.007509, 0.05003), (0.03737, -0.004888, 0.05003), (0.03136, -0.002541, 0.05003), (0.02504, -0.0006167, 0.05003), (0.0185, 0.0007389, 0.05003), (0.01183, 0.001379, 0.05003), (0.01183, 0.001191, 0.05003), (0.01183, 0.0006616, 0.05003), (0.01183, -0.0001613, 0.05003), (0.01183, -0.001229, 0.05003), (0.01183, -0.002492, 0.05003), (0.01183, -0.003901, 0.05003), (0.01183, -0.005409, 0.05003), (0.01183, -0.006965, 0.05003), (0.01183, -0.008521, 0.05003), (0.01183, -0.01003, 0.05003), (0.01183, -0.01144, 0.05003), (0.01183, -0.0127, 0.05003), (-0.003945, -0.0127, 0.05003), (-0.003945, -0.0007658, 0.05003), (-0.0108, -0.002605, 0.05003), (-0.01644, -0.003768, 0.05003), (-0.02107, -0.00445, 0.05003), (-0.02491, -0.004846, 0.05003), (-0.02818, -0.005151, 0.05003), (-0.0311, -0.005563, 0.05003), (-0.03389, -0.006275, 0.05003), (-0.03676, -0.007483, 0.05003), (-0.03994, -0.009384, 0.05003), (-0.04364, -0.01217, 0.05003), (-0.04808, -0.01604, 0.05003), (-0.05348, -0.02119, 0.05003), (-0.05319, -0.02126, 0.05003), (-0.05238, -0.02143, 0.05003), (-0.05111, -0.02169, 0.05003), (-0.04948, -0.02204, 0.05003), (-0.04754, -0.02245, 0.05003), (-0.04538, -0.02291, 0.05003), (-0.04307, -0.0234, 0.05003), (-0.04068, -0.0239, 0.05003), (-0.03829, -0.02441, 0.05003), (-0.03598, -0.0249, 0.05003), (-0.03382, -0.02536, 0.05003), (-0.03189, -0.02577, 0.05003), (-0.02822, -0.01267, 0.05003), (-0.01303, -0.01693, 0.05003), (-0.01642, -0.02907, 0.05003), (-0.01188, -0.03003, 0.05003), (0.01767, -0.02661, 0.05003), (-0.02528, -0.02035, 0.05003), (-0.02526, -0.01997, 0.05003), (-0.02518, -0.0196, 0.05003), (-0.02506, -0.01925, 0.05003), (-0.0249, -0.01892, 0.05003), (-0.02469, -0.01862, 0.05003), (-0.02445, -0.01835, 0.05003), (-0.02418, -0.01811, 0.05003), (-0.02388, -0.01791, 0.05003), (-0.02356, -0.01775, 0.05003), (-0.02321, -0.01763, 0.05003), (-0.02284, -0.01755, 0.05003), (-0.02246, -0.01753, 0.05003), (-0.02208, -0.01755, 0.05003), (-0.02171, -0.01763, 0.05003), (-0.02136, -0.01775, 0.05003), (-0.02103, -0.01791, 0.05003), (-0.02073, -0.01811, 0.05003), (-0.02046, -0.01835, 0.05003), (-0.02022, -0.01862, 0.05003), (-0.02002, -0.01892, 0.05003), (-0.01986, -0.01925, 0.05003), (-0.01974, -0.0196, 0.05003), (-0.01966, -0.01997, 0.05003), (-0.01964, -0.02035, 0.05003), (-0.01966, -0.02073, 0.05003), (-0.01974, -0.0211, 0.05003), (-0.01986, -0.02145, 0.05003), (-0.02002, -0.02177, 0.05003), (-0.02022, -0.02207, 0.05003), (-0.02046, -0.02234, 0.05003), (-0.02073, -0.02258, 0.05003), (-0.02103, -0.02278, 0.05003), (-0.02136, -0.02295, 0.05003), (-0.02171, -0.02307, 0.05003), (-0.02208, -0.02314, 0.05003), (-0.02246, -0.02317, 0.05003), (-0.02284, -0.02314, 0.05003), (-0.02321, -0.02307, 0.05003), (-0.02356, -0.02295, 0.05003), (-0.02388, -0.02278, 0.05003), (-0.02418, -0.02258, 0.05003), (-0.02445, -0.02234, 0.05003), (-0.02469, -0.02207, 0.05003), (-0.0249, -0.02177, 0.05003), (-0.02506, -0.02145, 0.05003), (-0.02518, -0.0211, 0.05003), (-0.02526, -0.02073, 0.05003), (0.0007404, 0.05144, 0.05003), (-0.004085, 0.054, 0.05003), (-0.008825, 0.05623, 0.05003), (-0.01341, 0.05815, 0.05003), (-0.01779, 0.05979, 0.05003), (-0.02189, 0.06116, 0.05003), (-0.02565, 0.06229, 0.05003), (-0.02901, 0.06318, 0.05003), (-0.0319, 0.06387, 0.05003), (-0.03425, 0.06437, 0.05003), (-0.03602, 0.06471, 0.05003), (-0.03712, 0.06489, 0.05003), (-0.0375, 0.06495, 0.05003), (-0.04169, 0.06116, 0.05003), (-0.04429, 0.05739, 0.05003), (-0.04549, 0.05365, 0.05003), (-0.04546, 0.04999, 0.05003), (-0.04436, 0.04643, 0.05003), (-0.04237, 0.043, 0.05003), (-0.03967, 0.03972, 0.05003), (-0.03641, 0.03662, 0.05003), (-0.03278, 0.03374, 0.05003), (-0.02895, 0.03109, 0.05003), (-0.02508, 0.02872, 0.05003), (-0.02136, 0.02663, 0.05003), (-0.01997, 0.02601, 0.05003), (-0.01854, 0.02561, 0.05003), (-0.01709, 0.02542, 0.05003), (-0.01566, 0.02544, 0.05003), (-0.01425, 0.02565, 0.05003), (-0.01288, 0.02606, 0.05003), (-0.01159, 0.02664, 0.05003), (-0.01038, 0.0274, 0.05003), (-0.009277, 0.02833, 0.05003), (-0.008304, 0.02941, 0.05003), (-0.007479, 0.03064, 0.05003), (-0.006823, 0.03202, 0.05003), (-0.006674, 0.0324, 0.05003), (-0.006263, 0.03346, 0.05003), (-0.005641, 0.03506, 0.05003), (-0.004862, 0.03706, 0.05003), (-0.003978, 0.03932, 0.05003), (-0.003041, 0.04173, 0.05003), (-0.002105, 0.04413, 0.05003), (-0.001221, 0.0464, 0.05003), (-0.0004414, 0.0484, 0.05003), (0.0001801, 0.05, 0.05003), (0.0005916, 0.05105, 0.05003), (0.02148, 0.0507, 0.08451), (0.02618, 0.05329, 0.08451), (0.03058, 0.05558, 0.08451), (0.03465, 0.05761, 0.08451), (0.03837, 0.05937, 0.08451), (0.04173, 0.06089, 0.08451), (0.0447, 0.06216, 0.08451), (0.04727, 0.06321, 0.08451), (0.04942, 0.06404, 0.08451), (0.05112, 0.06467, 0.08451), (0.05236, 0.0651, 0.08451), (0.05312, 0.06535, 0.08451), (0.05338, 0.06543, 0.08451), (0.05785, 0.06123, 0.08451), (0.06036, 0.05698, 0.08451), (0.06115, 0.05274, 0.08451), (0.06045, 0.04855, 0.08451), (0.05851, 0.04446, 0.08451), (0.05557, 0.04052, 0.08451), (0.05186, 0.03676, 0.08451), (0.04762, 0.03325, 0.08451), (0.04311, 0.03003, 0.08451), (0.03855, 0.02714, 0.08451), (0.03419, 0.02463, 0.08451), (0.03026, 0.02254, 0.08451), (0.02945, 0.02221, 0.08451), (0.02862, 0.02203, 0.08451), (0.02779, 0.022, 0.08451), (0.02699, 0.02209, 0.08451), (0.02621, 0.02232, 0.08451), (0.02548, 0.02266, 0.08451), (0.02482, 0.02311, 0.08451), (0.02423, 0.02367, 0.08451), (0.02374, 0.02431, 0.08451), (0.02335, 0.02504, 0.08451), (0.02308, 0.02585, 0.08451), (0.02295, 0.02672, 0.08451), (0.02292, 0.02719, 0.08451), (0.02284, 0.02849, 0.08451), (0.02272, 0.03046, 0.08451), (0.02257, 0.03294, 0.08451), (0.0224, 0.03574, 0.08451), (0.02222, 0.03871, 0.08451), (0.02204, 0.04168, 0.08451), (0.02186, 0.04448, 0.08451), (0.02171, 0.04695, 0.08451), (0.02159, 0.04893, 0.08451), (0.02151, 0.05023, 0.08451), (0.01496, -0.01693, 0.08451), (0.03015, -0.0127, 0.08451), (0.03351, -0.02478, 0.08451), (0.06433, -0.02119, 0.08451), (0.06381, -0.02077, 0.08451), (0.0623, -0.01959, 0.08451), (0.0599, -0.0178, 0.08451), (0.05668, -0.01555, 0.08451), (0.05273, -0.01299, 0.08451), (0.04814, -0.01026, 0.08451), (0.04299, -0.007509, 0.08451), (0.03737, -0.004888, 0.08451), (0.03136, -0.002541, 0.08451), (0.02504, -0.0006167, 0.08451), (0.0185, 0.0007389, 0.08451), (0.01183, 0.001379, 0.08451), (0.01183, 0.001191, 0.08451), (0.01183, 0.0006616, 0.08451), (0.01183, -0.0001613, 0.08451), (0.01183, -0.001229, 0.08451), (0.01183, -0.002492, 0.08451), (0.01183, -0.003901, 0.08451), (0.01183, -0.005409, 0.08451), (0.01183, -0.006965, 0.08451), (0.01183, -0.008521, 0.08451), (0.01183, -0.01003, 0.08451), (0.01183, -0.01144, 0.08451), (0.01183, -0.0127, 0.08451), (-0.003945, -0.0127, 0.08451), (-0.003945, -0.0007658, 0.08451), (-0.0108, -0.002605, 0.08451), (-0.01644, -0.003768, 0.08451), (-0.02107, -0.00445, 0.08451), (-0.02491, -0.004846, 0.08451), (-0.02818, -0.005151, 0.08451), (-0.0311, -0.005563, 0.08451), (-0.03389, -0.006275, 0.08451), (-0.03676, -0.007483, 0.08451), (-0.03994, -0.009384, 0.08451), (-0.04364, -0.01217, 0.08451), (-0.04808, -0.01604, 0.08451), (-0.05348, -0.02119, 0.08451), (-0.05319, -0.02126, 0.08451), (-0.05238, -0.02143, 0.08451), (-0.05111, -0.02169, 0.08451), (-0.04948, -0.02204, 0.08451), (-0.04754, -0.02245, 0.08451), (-0.04538, -0.02291, 0.08451), (-0.04307, -0.0234, 0.08451), (-0.04068, -0.0239, 0.08451), (-0.03829, -0.02441, 0.08451), (-0.03598, -0.0249, 0.08451), (-0.03382, -0.02536, 0.08451), (-0.03189, -0.02577, 0.08451), (-0.02822, -0.01267, 0.08451), (-0.01303, -0.01693, 0.08451), (-0.01642, -0.02907, 0.08451), (-0.01188, -0.03003, 0.08451), (0.01767, -0.02661, 0.08451), (-0.02528, -0.02035, 0.08451), (-0.02526, -0.01997, 0.08451), (-0.02518, -0.0196, 0.08451), (-0.02506, -0.01925, 0.08451), (-0.0249, -0.01892, 0.08451), (-0.02469, -0.01862, 0.08451), (-0.02445, -0.01835, 0.08451), (-0.02418, -0.01811, 0.08451), (-0.02388, -0.01791, 0.08451), (-0.02356, -0.01775, 0.08451), (-0.02321, -0.01763, 0.08451), (-0.02284, -0.01755, 0.08451), (-0.02246, -0.01753, 0.08451), (-0.02208, -0.01755, 0.08451), (-0.02171, -0.01763, 0.08451), (-0.02136, -0.01775, 0.08451), (-0.02103, -0.01791, 0.08451), (-0.02073, -0.01811, 0.08451), (-0.02046, -0.01835, 0.08451), (-0.02022, -0.01862, 0.08451), (-0.02002, -0.01892, 0.08451), (-0.01986, -0.01925, 0.08451), (-0.01974, -0.0196, 0.08451), (-0.01966, -0.01997, 0.08451), (-0.01964, -0.02035, 0.08451), (-0.01966, -0.02073, 0.08451), (-0.01974, -0.0211, 0.08451), (-0.01986, -0.02145, 0.08451), (-0.02002, -0.02177, 0.08451), (-0.02022, -0.02207, 0.08451), (-0.02046, -0.02234, 0.08451), (-0.02073, -0.02258, 0.08451), (-0.02103, -0.02278, 0.08451), (-0.02136, -0.02295, 0.08451), (-0.02171, -0.02307, 0.08451), (-0.02208, -0.02314, 0.08451), (-0.02246, -0.02317, 0.08451), (-0.02284, -0.02314, 0.08451), (-0.02321, -0.02307, 0.08451), (-0.02356, -0.02295, 0.08451), (-0.02388, -0.02278, 0.08451), (-0.02418, -0.02258, 0.08451), (-0.02445, -0.02234, 0.08451), (-0.02469, -0.02207, 0.08451), (-0.0249, -0.02177, 0.08451), (-0.02506, -0.02145, 0.08451), (-0.02518, -0.0211, 0.08451), (-0.02526, -0.02073, 0.08451), (0.0007404, 0.05144, 0.08451), (-0.004085, 0.054, 0.08451), (-0.008825, 0.05623, 0.08451), (-0.01341, 0.05815, 0.08451), (-0.01779, 0.05979, 0.08451), (-0.02189, 0.06116, 0.08451), (-0.02565, 0.06229, 0.08451), (-0.02901, 0.06318, 0.08451), (-0.0319, 0.06387, 0.08451), (-0.03425, 0.06437, 0.08451), (-0.03602, 0.06471, 0.08451), (-0.03712, 0.06489, 0.08451), (-0.0375, 0.06495, 0.08451), (-0.04169, 0.06116, 0.08451), (-0.04429, 0.05739, 0.08451), (-0.04549, 0.05365, 0.08451), (-0.04546, 0.04999, 0.08451), (-0.04436, 0.04643, 0.08451), (-0.04237, 0.043, 0.08451), (-0.03967, 0.03972, 0.08451), (-0.03641, 0.03662, 0.08451), (-0.03278, 0.03374, 0.08451), (-0.02895, 0.03109, 0.08451), (-0.02508, 0.02872, 0.08451), (-0.02136, 0.02663, 0.08451), (-0.01997, 0.02601, 0.08451), (-0.01854, 0.02561, 0.08451), (-0.01709, 0.02542, 0.08451), (-0.01566, 0.02544, 0.08451), (-0.01425, 0.02565, 0.08451), (-0.01288, 0.02606, 0.08451), (-0.01159, 0.02664, 0.08451), (-0.01038, 0.0274, 0.08451), (-0.009277, 0.02833, 0.08451), (-0.008304, 0.02941, 0.08451), (-0.007479, 0.03064, 0.08451), (-0.006823, 0.03202, 0.08451), (-0.006674, 0.0324, 0.08451), (-0.006263, 0.03346, 0.08451), (-0.005641, 0.03506, 0.08451), (-0.004862, 0.03706, 0.08451), (-0.003978, 0.03932, 0.08451), (-0.003041, 0.04173, 0.08451), (-0.002105, 0.04413, 0.08451), (-0.001221, 0.0464, 0.08451), (-0.0004414, 0.0484, 0.08451), (0.0001801, 0.05, 0.08451), (0.0005916, 0.05105, 0.08451)], [], [(64, 63, 62), (65, 64, 62), (65, 62, 61), (66, 65, 61), (67, 66, 61), (67, 61, 60), (78, 77, 76), (68, 67, 60), (69, 68, 60), (69, 60, 59), (79, 78, 76), (80, 79, 76), (70, 69, 59), (81, 80, 76), (82, 81, 76), (70, 59, 58), (83, 82, 76), (71, 70, 58), (84, 83, 76), (85, 84, 76), (72, 71, 58), (86, 85, 76), (72, 58, 57), (73, 72, 57), (87, 86, 76), (74, 73, 57), (74, 57, 56), (75, 74, 49), (49, 74, 56), (88, 87, 102), (102, 87, 76), (88, 102, 101), (103, 102, 76), (103, 76, 75), (103, 75, 49), (103, 49, 48), (50, 49, 56), (50, 56, 55), (50, 55, 54), (89, 88, 95), (95, 88, 101), (104, 103, 48), (104, 48, 106), (118, 119, 120), (117, 118, 120), (117, 120, 121), (116, 117, 121), (116, 121, 122), (115, 116, 122), (115, 122, 123), (50, 54, 53), (114, 115, 123), (114, 123, 124), (113, 114, 124), (113, 124, 125), (112, 113, 125), (112, 125, 126), (111, 112, 126), (111, 126, 127), (110, 111, 127), (110, 127, 128), (109, 110, 128), (109, 128, 129), (50, 53, 52), (108, 109, 129), (108, 129, 130), (107, 108, 130), (107, 130, 131), (154, 107, 131), (154, 131, 132), (153, 154, 132), (153, 132, 133), (50, 52, 51), (152, 153, 133), (152, 133, 134), (90, 89, 95), (91, 90, 92), (92, 90, 93), (93, 90, 95), (151, 152, 134), (151, 134, 135), (150, 151, 135), (150, 135, 136), (94, 93, 95), (149, 150, 136), (149, 136, 137), (148, 149, 137), (148, 137, 138), (147, 148, 138), (147, 138, 139), (146, 147, 139), (146, 139, 140), (96, 95, 97), (97, 95, 98), (98, 95, 101), (145, 146, 140), (145, 140, 141), (144, 145, 141), (144, 141, 142), (143, 144, 142), (99, 98, 101), (100, 99, 101), (104, 106, 105), (168, 167, 166), (168, 166, 165), (168, 165, 164), (168, 164, 163), (168, 163, 162), (168, 162, 161), (168, 161, 160), (168, 160, 159), (169, 168, 159), (169, 159, 158), (169, 158, 157), (170, 169, 157), (170, 157, 156), (170, 156, 155), (171, 170, 155), (171, 155, 202), (171, 202, 201), (171, 201, 200), (172, 171, 200), (172, 200, 199), (173, 172, 199), (173, 199, 198), (173, 198, 197), (174, 173, 197), (174, 197, 196), (175, 174, 196), (175, 196, 195), (175, 195, 194), (176, 175, 194), (176, 194, 193), (177, 176, 193), (177, 193, 192), (177, 192, 191), (177, 191, 190), (178, 177, 190), (178, 190, 189), (178, 189, 188), (179, 178, 188), (179, 188, 187), (179, 187, 186), (179, 186, 185), (180, 179, 185), (180, 185, 184), (181, 180, 184), (181, 184, 183), (182, 181, 183), (11, 12, 13), (10, 11, 13), (9, 10, 13), (8, 9, 13), (7, 8, 13), (6, 7, 13), (5, 6, 13), (5, 13, 14), (4, 5, 14), (3, 4, 14), (2, 3, 14), (2, 14, 15), (1, 2, 15), (0, 1, 15), (0, 15, 16), (47, 0, 16), (46, 47, 16), (45, 46, 16), (45, 16, 17), (44, 45, 17), (43, 44, 17), (43, 17, 18), (42, 43, 18), (42, 18, 19), (41, 42, 19), (41, 19, 20), (40, 41, 20), (40, 20, 21), (39, 40, 21), (38, 39, 21), (38, 21, 22), (37, 38, 22), (36, 37, 22), (36, 22, 23), (35, 36, 23), (34, 35, 23), (33, 34, 23), (33, 23, 24), (32, 33, 24), (31, 32, 24), (30, 31, 24), (29, 30, 24), (29, 24, 25), (28, 29, 25), (28, 25, 26), (27, 28, 26), (324, 323, 526, 527), (357, 356, 559, 560), (246, 245, 448, 449), (349, 348, 551, 552), (337, 336, 539, 540), (303, 304, 507, 506), (330, 329, 532, 533), (316, 315, 518, 519), (345, 344, 547, 548), (343, 342, 545, 546), (299, 300, 503, 502), (312, 311, 514, 515), (322, 321, 524, 525), (388, 389, 592, 591), (351, 350, 553, 554), (360, 361, 564, 563), (380, 381, 584, 583), (307, 308, 511, 510), (273, 274, 477, 476), (358, 359, 562, 561), (281, 282, 485, 484), (305, 306, 509, 508), (353, 352, 555, 556), (364, 365, 568, 567), (314, 313, 516, 517), (297, 298, 501, 500), (392, 393, 596, 595), (372, 373, 576, 575), (269, 270, 473, 472), (267, 268, 471, 470), (289, 290, 493, 492), (382, 383, 586, 585), (384, 385, 588, 587), (390, 391, 594, 593), (275, 276, 479, 478), (277, 278, 481, 480), (211, 210, 413, 414), (366, 367, 570, 569), (310, 357, 560, 513), (368, 369, 572, 571), (219, 218, 421, 422), (291, 292, 495, 494), (293, 294, 497, 496), (376, 377, 580, 579), (235, 234, 437, 438), (285, 286, 489, 488), (209, 208, 411, 412), (227, 226, 429, 430), (283, 284, 487, 486), (217, 216, 419, 420), (266, 267, 470, 469), (401, 402, 605, 604), (374, 375, 578, 577), (207, 206, 409, 410), (258, 259, 462, 461), (233, 232, 435, 436), (399, 400, 603, 602), (243, 242, 445, 446), (205, 204, 407, 408), (215, 214, 417, 418), (393, 394, 597, 596), (327, 326, 529, 530), (213, 212, 415, 416), (225, 224, 427, 428), (338, 337, 540, 541), (264, 265, 468, 467), (319, 318, 521, 522), (354, 353, 556, 557), (346, 345, 548, 549), (229, 228, 431, 432), (231, 230, 433, 434), (256, 257, 460, 459), (302, 303, 506, 505), (223, 222, 425, 426), (221, 220, 423, 424), (397, 398, 601, 600), (311, 310, 513, 514), (395, 396, 599, 598), (241, 240, 443, 444), (383, 384, 587, 586), (260, 261, 464, 463), (262, 263, 466, 465), (332, 331, 534, 535), (391, 392, 595, 594), (249, 248, 451, 452), (270, 271, 474, 473), (254, 255, 458, 457), (367, 368, 571, 570), (403, 404, 607, 606), (278, 279, 482, 481), (252, 253, 456, 455), (329, 328, 531, 532), (361, 362, 565, 564), (237, 236, 439, 440), (405, 358, 561, 608), (239, 238, 441, 442), (294, 295, 498, 497), (245, 244, 447, 448), (340, 339, 542, 543), (334, 333, 536, 537), (247, 246, 449, 450), (321, 320, 523, 524), (286, 287, 490, 489), (325, 324, 527, 528), (323, 322, 525, 526), (317, 316, 519, 520), (356, 355, 558, 559), (375, 376, 579, 578), (336, 335, 538, 539), (204, 203, 406, 407), (344, 343, 546, 547), (315, 314, 517, 518), (348, 347, 550, 551), (300, 301, 504, 503), (203, 250, 453, 406), (304, 305, 508, 507), (359, 360, 563, 562), (342, 341, 544, 545), (298, 299, 502, 501), (212, 211, 414, 415), (308, 309, 512, 511), (350, 349, 552, 553), (313, 312, 515, 516), (228, 227, 430, 431), (352, 351, 554, 555), (306, 307, 510, 509), (385, 386, 589, 588), (268, 269, 472, 471), (377, 378, 581, 580), (381, 382, 585, 584), (309, 251, 454, 512), (398, 399, 602, 601), (389, 390, 593, 592), (272, 273, 476, 475), (220, 219, 422, 423), (365, 366, 569, 568), (387, 388, 591, 590), (280, 281, 484, 483), (276, 277, 480, 479), (379, 380, 583, 582), (394, 395, 598, 597), (292, 293, 496, 495), (296, 297, 500, 499), (265, 266, 469, 468), (274, 275, 478, 477), (284, 285, 488, 487), (363, 364, 567, 566), (369, 370, 573, 572), (290, 291, 494, 493), (282, 283, 486, 485), (257, 258, 461, 460), (373, 374, 577, 576), (242, 241, 444, 445), (371, 372, 575, 574), (250, 249, 452, 453), (210, 209, 412, 413), (288, 289, 492, 491), (218, 217, 420, 421), (206, 205, 408, 409), (234, 233, 436, 437), (208, 207, 410, 411), (216, 215, 418, 419), (326, 325, 528, 529), (232, 231, 434, 435), (318, 317, 520, 521), (396, 397, 600, 599), (214, 213, 416, 417), (400, 401, 604, 603), (339, 338, 541, 542), (301, 302, 505, 504), (226, 225, 428, 429), (230, 229, 432, 433), (263, 264, 467, 466), (222, 221, 424, 425), (355, 354, 557, 558), (224, 223, 426, 427), (347, 346, 549, 550), (259, 260, 463, 462), (404, 405, 608, 607), (255, 256, 459, 458), (261, 262, 465, 464), (386, 387, 590, 589), (251, 252, 455, 454), (271, 272, 475, 474), (378, 379, 582, 581), (279, 280, 483, 482), (402, 403, 606, 605), (236, 235, 438, 439), (240, 239, 442, 443), (253, 254, 457, 456), (362, 363, 566, 565), (248, 247, 450, 451), (238, 237, 440, 441), (244, 243, 446, 447), (333, 332, 535, 536), (124, 123, 326, 327), (190, 191, 394, 393), (12, 11, 214, 215), (2, 1, 204, 205), (40, 39, 242, 243), (196, 197, 400, 399), (30, 29, 232, 233), (55, 56, 259, 258), (4, 3, 206, 207), (171, 172, 375, 374), (198, 199, 402, 401), (63, 64, 267, 266), (14, 13, 216, 217), (80, 81, 284, 283), (24, 23, 226, 227), (6, 5, 208, 209), (82, 83, 286, 285), (32, 31, 234, 235), (173, 174, 377, 376), (90, 91, 294, 293), (88, 89, 292, 291), (16, 15, 218, 219), (165, 166, 369, 368), (107, 154, 357, 310), (163, 164, 367, 366), (8, 7, 210, 211), (74, 75, 278, 277), (72, 73, 276, 275), (187, 188, 391, 390), (181, 182, 385, 384), (179, 180, 383, 382), (86, 87, 290, 289), (64, 65, 268, 267), (66, 67, 270, 269), (169, 170, 373, 372), (189, 190, 393, 392), (94, 95, 298, 297), (111, 110, 313, 314), (161, 162, 365, 364), (150, 149, 352, 353), (102, 103, 306, 305), (78, 79, 282, 281), (155, 156, 359, 358), (70, 71, 274, 273), (104, 105, 308, 307), (177, 178, 381, 380), (157, 158, 361, 360), (148, 147, 350, 351), (185, 186, 389, 388), (119, 118, 321, 322), (109, 108, 311, 312), (96, 97, 300, 299), (140, 139, 342, 343), (142, 141, 344, 345), (113, 112, 315, 316), (127, 126, 329, 330), (100, 101, 304, 303), (134, 133, 336, 337), (146, 145, 348, 349), (43, 42, 245, 246), (154, 153, 356, 357), (121, 120, 323, 324), (128, 127, 330, 331), (117, 116, 319, 320), (84, 85, 288, 287), (132, 131, 334, 335), (138, 137, 340, 341), (167, 168, 371, 370), (125, 124, 327, 328), (92, 93, 296, 295), (130, 129, 332, 333), (41, 40, 243, 244), (35, 34, 237, 238), (45, 44, 247, 248), (159, 160, 363, 362), (50, 51, 254, 253), (37, 36, 239, 240), (33, 32, 235, 236), (199, 200, 403, 402), (76, 77, 280, 279), (175, 176, 379, 378), (68, 69, 272, 271), (48, 49, 252, 251), (183, 184, 387, 386), (58, 59, 262, 261), (52, 53, 256, 255), (201, 202, 405, 404), (56, 57, 260, 259), (144, 143, 346, 347), (21, 20, 223, 224), (152, 151, 354, 355), (19, 18, 221, 222), (60, 61, 264, 263), (27, 26, 229, 230), (23, 22, 225, 226), (98, 99, 302, 301), (136, 135, 338, 339), (197, 198, 401, 400), (11, 10, 213, 214), (193, 194, 397, 396), (115, 114, 317, 318), (29, 28, 231, 232), (123, 122, 325, 326), (13, 12, 215, 216), (5, 4, 207, 208), (31, 30, 233, 234), (3, 2, 205, 206), (15, 14, 217, 218), (85, 86, 289, 288), (7, 6, 209, 210), (47, 46, 249, 250), (168, 169, 372, 371), (39, 38, 241, 242), (170, 171, 374, 373), (54, 55, 258, 257), (79, 80, 283, 282), (87, 88, 291, 290), (166, 167, 370, 369), (160, 161, 364, 363), (81, 82, 285, 284), (71, 72, 275, 274), (62, 63, 266, 265), (93, 94, 297, 296), (89, 90, 293, 292), (191, 192, 395, 394), (176, 177, 380, 379), (73, 74, 277, 276), (77, 78, 281, 280), (184, 185, 388, 387), (162, 163, 366, 365), (17, 16, 219, 220), (69, 70, 273, 272), (186, 187, 390, 389), (195, 196, 399, 398), (106, 48, 251, 309), (178, 179, 382, 381), (174, 175, 378, 377), (65, 66, 269, 268), (182, 183, 386, 385), (103, 104, 307, 306), (149, 148, 351, 352), (25, 24, 227, 228), (110, 109, 312, 313), (147, 146, 349, 350), (105, 106, 309, 308), (9, 8, 211, 212), (95, 96, 299, 298), (139, 138, 341, 342), (156, 157, 360, 359), (101, 102, 305, 304), (0, 47, 250, 203), (97, 98, 301, 300), (145, 144, 347, 348), (112, 111, 314, 315), (141, 140, 343, 344), (1, 0, 203, 204), (133, 132, 335, 336), (172, 173, 376, 375), (153, 152, 355, 356), (114, 113, 316, 317), (120, 119, 322, 323), (122, 121, 324, 325), (83, 84, 287, 286), (118, 117, 320, 321), (44, 43, 246, 247), (131, 130, 333, 334), (137, 136, 339, 340), (42, 41, 244, 245), (91, 92, 295, 294), (36, 35, 238, 239), (202, 155, 358, 405), (34, 33, 236, 237), (158, 159, 362, 361), (126, 125, 328, 329), (49, 50, 253, 252), (75, 76, 279, 278), (200, 201, 404, 403), (164, 165, 368, 367), (51, 52, 255, 254), (67, 68, 271, 270), (46, 45, 248, 249), (188, 189, 392, 391), (129, 128, 331, 332), (59, 60, 263, 262), (57, 58, 261, 260), (180, 181, 384, 383), (38, 37, 240, 241), (192, 193, 396, 395), (108, 107, 310, 311), (194, 195, 398, 397), (18, 17, 220, 221), (20, 19, 222, 223), (99, 100, 303, 302), (53, 54, 257, 256), (28, 27, 230, 231), (26, 25, 228, 229), (143, 142, 345, 346), (151, 150, 353, 354), (116, 115, 318, 319), (61, 62, 265, 264), (135, 134, 337, 338), (22, 21, 224, 225), (10, 9, 212, 213), (470, 468, 469), (471, 468, 470), (471, 467, 468), (472, 467, 471), (473, 467, 472), (473, 466, 467), (484, 482, 483), (474, 466, 473), (475, 466, 474), (475, 465, 466), (485, 482, 484), (486, 482, 485), (476, 465, 475), (487, 482, 486), (488, 482, 487), (476, 464, 465), (489, 482, 488), (477, 464, 476), (490, 482, 489), (491, 482, 490), (478, 464, 477), (492, 482, 491), (478, 463, 464), (479, 463, 478), (493, 482, 492), (480, 463, 479), (480, 462, 463), (481, 455, 480), (455, 462, 480), (494, 508, 493), (508, 482, 493), (494, 507, 508), (509, 482, 508), (509, 481, 482), (509, 455, 481), (509, 454, 455), (456, 462, 455), (456, 461, 462), (456, 460, 461), (495, 501, 494), (501, 507, 494), (510, 454, 509), (510, 512, 454), (524, 526, 525), (523, 526, 524), (523, 527, 526), (522, 527, 523), (522, 528, 527), (521, 528, 522), (521, 529, 528), (456, 459, 460), (520, 529, 521), (520, 530, 529), (519, 530, 520), (519, 531, 530), (518, 531, 519), (518, 532, 531), (517, 532, 518), (517, 533, 532), (516, 533, 517), (516, 534, 533), (515, 534, 516), (515, 535, 534), (456, 458, 459), (514, 535, 515), (514, 536, 535), (513, 536, 514), (513, 537, 536), (560, 537, 513), (560, 538, 537), (559, 538, 560), (559, 539, 538), (456, 457, 458), (558, 539, 559), (558, 540, 539), (496, 501, 495), (497, 498, 496), (498, 499, 496), (499, 501, 496), (557, 540, 558), (557, 541, 540), (556, 541, 557), (556, 542, 541), (500, 501, 499), (555, 542, 556), (555, 543, 542), (554, 543, 555), (554, 544, 543), (553, 544, 554), (553, 545, 544), (552, 545, 553), (552, 546, 545), (502, 503, 501), (503, 504, 501), (504, 507, 501), (551, 546, 552), (551, 547, 546), (550, 547, 551), (550, 548, 547), (549, 548, 550), (505, 507, 504), (506, 507, 505), (510, 511, 512), (574, 572, 573), (574, 571, 572), (574, 570, 571), (574, 569, 570), (574, 568, 569), (574, 567, 568), (574, 566, 567), (574, 565, 566), (575, 565, 574), (575, 564, 565), (575, 563, 564), (576, 563, 575), (576, 562, 563), (576, 561, 562), (577, 561, 576), (577, 608, 561), (577, 607, 608), (577, 606, 607), (578, 606, 577), (578, 605, 606), (579, 605, 578), (579, 604, 605), (579, 603, 604), (580, 603, 579), (580, 602, 603), (581, 602, 580), (581, 601, 602), (581, 600, 601), (582, 600, 581), (582, 599, 600), (583, 599, 582), (583, 598, 599), (583, 597, 598), (583, 596, 597), (584, 596, 583), (584, 595, 596), (584, 594, 595), (585, 594, 584), (585, 593, 594), (585, 592, 593), (585, 591, 592), (586, 591, 585), (586, 590, 591), (587, 590, 586), (587, 589, 590), (588, 589, 587), (417, 419, 418), (416, 419, 417), (415, 419, 416), (414, 419, 415), (413, 419, 414), (412, 419, 413), (411, 419, 412), (411, 420, 419), (410, 420, 411), (409, 420, 410), (408, 420, 409), (408, 421, 420), (407, 421, 408), (406, 421, 407), (406, 422, 421), (453, 422, 406), (452, 422, 453), (451, 422, 452), (451, 423, 422), (450, 423, 451), (449, 423, 450), (449, 424, 423), (448, 424, 449), (448, 425, 424), (447, 425, 448), (447, 426, 425), (446, 426, 447), (446, 427, 426), (445, 427, 446), (444, 427, 445), (444, 428, 427), (443, 428, 444), (442, 428, 443), (442, 429, 428), (441, 429, 442), (440, 429, 441), (439, 429, 440), (439, 430, 429), (438, 430, 439), (437, 430, 438), (436, 430, 437), (435, 430, 436), (435, 431, 430), (434, 431, 435), (434, 432, 431), (433, 432, 434), (331, 330, 533, 534), (320, 319, 522, 523), (287, 288, 491, 490), (335, 334, 537, 538), (341, 340, 543, 544), (370, 371, 574, 573), (328, 327, 530, 531), (295, 296, 499, 498)])
me_cucurve_001.materials.append(mat_svgmat)
me_cucurve_001.use_remesh_preserve_volume = False
me_cucurve_001.use_remesh_preserve_attributes = False
me_cucurve_001.use_mirror_vertex_groups = False
me_cucurve_001.update()
lat_lattice = bpy.data.lattices.new('Lattice')
lat_lattice.points_u = 3
lat_lattice.points_v = 3
lat_lattice.points_w = 3
lat_lattice.points.foreach_set('co_deform', [-0.5, -0.5, -0.5, 0.0, -0.5, -0.5, 0.5, -0.5, -0.5, -0.5, 0.0, -0.5, 0.0, 0.0, -0.5, 0.5, 0.0, -0.5, -0.5, 0.5, -0.5, 0.0, 0.5, -0.5, 0.5, 0.5, -0.5, -0.5, -0.5, 0.0, 0.0, -0.5, 0.0, 0.5, -0.5, 0.0, -0.5, 0.0, 0.0, 0.0, 0.0, 0.0, 0.5, 0.0, 0.0, -0.5, 0.5, 0.0, 0.0, 0.5, 0.0, 0.5, 0.5, 0.0, -0.5, -0.5, 0.5, 0.0, -0.5, 0.5, 0.5, -0.5, 0.5, -0.5, 0.0, 0.5, 0.0, 0.0, 0.5, 0.5, 0.0, 0.5, -0.5, 0.5, 0.5, 0.0, 0.5, 0.5, 0.5, 0.5, 0.5])

# ---- objects
ob_lattice = bpy.data.objects.new('Lattice', lat_lattice)
ob_plane = bpy.data.objects.new('Plane', me_plane_004)
ob_point = bpy.data.objects.new('Point', light_point)
ob_light_001 = bpy.data.objects.new('light.001', me_plane_003)
ob_light = bpy.data.objects.new('light', me_plane_002)
ob_stim = bpy.data.objects.new('stim', me_plane_001)
ob_lamp = bpy.data.objects.new('Lamp', light_lamp)
ob_camera = bpy.data.objects.new('Camera', cam_camera)
ob_pumpkin = bpy.data.objects.new('pumpkin', me_plane)
ob_pumpkin_face_1 = bpy.data.objects.new('pumpkin-face-1', me_cucurve_001)

# ---- transforms, parenting, visibility, modifiers, constraints
ob_lattice.location = (0.0, 0.0, 1.115)
ob_lattice.scale = (5.629, 4.052, 4.052)
ob_lattice.lineart.crease_threshold = 0.0
ob_plane.location = (0.0, 0.0, -0.4733)
ob_plane.scale = (4986.0, 4986.0, 4986.0)
ob_plane.lineart.crease_threshold = 0.0
ob_point.location = (0.0, -0.9618, 1.594)
ob_point.lineart.crease_threshold = 0.0
ob_light_001.location = (7.589, -0.9878, 6.05)
ob_light_001.rotation_euler = (0.3817, 3.956, -0.5151)
ob_light_001.scale = (4.307, 4.307, 4.307)
ob_light_001.lineart.crease_threshold = 0.0
ob_light.location = (-7.812, 0.0, 0.4134)
ob_light.rotation_euler = (3.142, 1.928, 3.142)
ob_light.scale = (2.55, 2.55, 2.55)
ob_light.lineart.crease_threshold = 0.0
ob_stim.location = (-0.2173, 0.5485, 0.3092)
ob_stim.lineart.crease_threshold = 0.0
_m = ob_stim.modifiers.new('Subsurf', 'SUBSURF')
_m.uv_smooth = 'PRESERVE_CORNERS'
_m.quality = 2
_m.levels = 2
_m.show_only_control_edges = False
ob_lamp.location = (4.076, 1.005, 5.904)
ob_lamp.rotation_euler = (0.6503, 0.05522, 1.866)
ob_lamp.lock_rotations_4d = False
ob_lamp.empty_display_type = 'ARROWS'
ob_lamp.color = (0.0, 0.0, 0.0, 0.0)
ob_lamp.hide_viewport = True
ob_lamp.hide_render = True
ob_lamp.lineart.crease_threshold = 0.0
ob_camera.location = (-4.076, -10.6, 3.639)
ob_camera.rotation_euler = (1.277, 1.654e-06, -0.4172)
ob_camera.scale = (1.0, 1.0, 1.0)
ob_camera.lock_rotations_4d = False
ob_camera.empty_display_type = 'ARROWS'
ob_camera.color = (0.0, 0.0, 0.0, 0.0)
ob_camera.display_type = 'WIRE'
ob_camera.lineart.crease_threshold = 0.0
ob_pumpkin.location = (0.0, 0.0, -0.5454)
ob_pumpkin.rotation_euler = (0.0, -0.0, 0.3187)
ob_pumpkin.scale = (5.638, 5.638, 5.638)
ob_pumpkin.lineart.crease_threshold = 0.0
_m = ob_pumpkin.modifiers.new('Solidify', 'SOLIDIFY')
_m.thickness = -0.015
_m.thickness_clamp = 2.0
_m.material_offset = 1
_m.material_offset_rim = 1
_m.nonmanifold_thickness_mode = 'FIXED'
_m.nonmanifold_merge_threshold = 0.0003
_m = ob_pumpkin.modifiers.new('Subsurf', 'SUBSURF')
_m.uv_smooth = 'PRESERVE_CORNERS'
_m.quality = 2
_m.levels = 2
_m.show_only_control_edges = False
_m = ob_pumpkin.modifiers.new('Boolean', 'BOOLEAN')
_m.object = ob_pumpkin_face_1
_m.solver = 'FAST'
_m = ob_pumpkin.modifiers.new('EdgeSplit', 'EDGE_SPLIT')
_m.use_edge_sharp = False
_m = ob_pumpkin.modifiers.new('Lattice', 'LATTICE')
_m.object = ob_lattice
ob_pumpkin_face_1.location = (-0.04001, -1.201, 0.7572)
ob_pumpkin_face_1.rotation_euler = (1.571, -0.0, 0.0)
ob_pumpkin_face_1.scale = (22.0, 16.13, 16.13)
ob_pumpkin_face_1.lineart.crease_threshold = 0.0

# ---- collection membership
col_collection_1.objects.link(ob_lattice)
col_collection_1.objects.link(ob_plane)
col_collection_1.objects.link(ob_point)
col_collection_1.objects.link(ob_light_001)
col_collection_1.objects.link(ob_light)
col_collection_1.objects.link(ob_stim)
col_collection_1.objects.link(ob_lamp)
col_collection_1.objects.link(ob_camera)
col_collection_1.objects.link(ob_pumpkin)
col_collection_2.objects.link(ob_pumpkin_face_1)

# ---- scene / render settings (as saved in the file)
scene.camera = ob_camera
scene.frame_start = 1; scene.frame_end = 50; scene.frame_set(46)
scene.render.engine = 'CYCLES'
scene.render.image_settings.file_format = 'JPEG'
scene.render.dither_intensity = 0.0
scene.render.film_transparent = True
scene.render.use_placeholder = True
scene.render.use_overwrite = False
scene.cycles.samples = 50
scene.cycles.sampling_pattern = 'TABULATED_SOBOL'
scene.cycles.use_adaptive_sampling = False
scene.cycles.use_light_tree = False
scene.cycles.blur_glossy = 0.0
scene.cycles.sample_clamp_indirect = 0.0
scene.view_settings.view_transform = 'Filmic'
bpy.context.view_layer.update()
